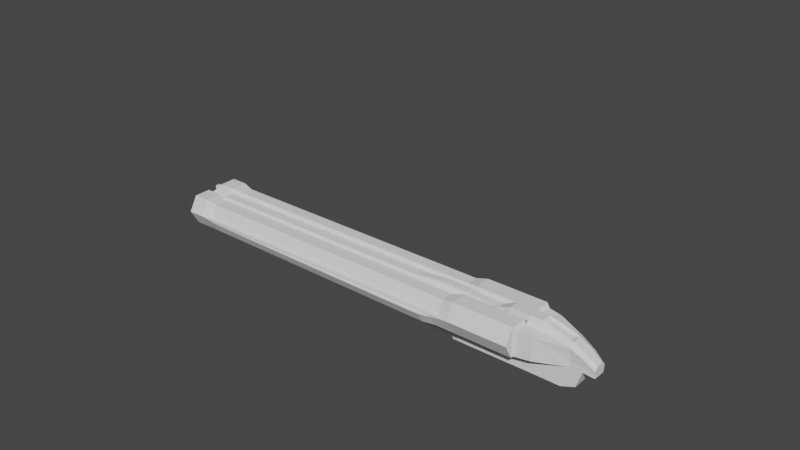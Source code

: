 # Source: DoubleBarrel.blend  (saved by Blender 2.92.15; exported with 4.5.12 LTS)
import bpy
from mathutils import Matrix  # noqa: F401  (used for matrix-valued properties, if any)

bpy.ops.wm.read_factory_settings(use_empty=True)
scene = bpy.context.scene
scene.name = 'Scene'

# ---- collections
col_super_shotgun = bpy.data.collections.new('Super Shotgun'); scene.collection.children.link(col_super_shotgun)
col_double_barrels = bpy.data.collections.new('Double Barrels'); scene.collection.children.link(col_double_barrels)

# ---- world
world_world = bpy.data.worlds.new('World'); scene.world = world_world
world_world.use_nodes = True; world_world.node_tree.nodes.clear()
_N = world_world.node_tree.nodes; _L = world_world.node_tree.links
n0 = _N.new('ShaderNodeOutputWorld'); n0.name = 'World Output'; n0.location = (300, 300)
n1 = _N.new('ShaderNodeBackground'); n1.name = 'Background'; n1.location = (10, 300)
n1.inputs[0].default_value = (0.05088, 0.05088, 0.05088, 1.0)
_L.new(n1.outputs[0], n0.inputs[0])
n0.is_active_output = True
world_world.color = (0.05088, 0.05088, 0.05088)
world_world.use_sun_shadow = False
world_world.sun_shadow_jitter_overblur = 0.0

# ---- meshes
me_cube_003 = bpy.data.meshes.new('Cube.003')
me_cube_003.from_pydata([(1.066, -1.0, 1.0), (1.066, 1.0, 1.0), (-0.8867, -0.7152, -0.8716), (-1.0, -0.5651, -1.0), (-1.276, -0.8694, 1.0), (-1.145, -1.0, 1.0), (-0.8867, 0.7152, -0.8716), (-1.0, 0.5651, -1.0), (-1.145, 1.0, 1.0), (-1.276, 0.8694, 1.0), (1.066, -0.7152, -0.8716), (1.066, -0.5651, -1.0), (1.066, 0.5651, -1.0), (1.066, 0.7152, -0.8716), (-3.548, -0.1888, 2.94), (2.112, -0.1888, 2.94), (-3.578, -1.123, 1.487), (2.142, -1.197, 1.649), (-3.578, -2.104, 1.487), (2.142, -2.03, 1.649), (-3.578, -2.65, 2.567), (2.142, -2.494, 2.567), (-3.578, -2.104, 3.646), (2.142, -2.03, 3.484), (-3.548, -0.618, 3.788), (2.112, -0.618, 3.788), (-3.578, 2.65, 2.567), (2.142, 2.494, 2.567), (-3.578, 2.104, 1.487), (2.142, 2.03, 1.649), (-3.578, 1.123, 1.487), (2.142, 1.197, 1.649), (-3.548, 0.1888, 2.94), (2.112, 0.1888, 2.94), (-3.548, 0.618, 3.788), (2.112, 0.618, 3.788), (-3.578, 2.104, 3.646), (2.142, 2.03, 3.484), (-3.578, -0.5772, 2.567), (2.142, -0.7327, 2.567), (2.142, -1.197, 3.484), (-3.578, -1.123, 3.646), (2.142, 0.7327, 2.567), (-3.578, 0.5772, 2.567), (-3.578, 1.123, 3.646), (2.142, 1.197, 3.484), (-3.548, -3.166e-07, 2.94), (2.112, -3.166e-07, 2.94), (2.112, -2.98e-07, 3.788), (-3.548, -2.831e-07, 3.788), (2.112, 0.09439, 2.94), (-3.548, 0.09439, 2.94), (2.112, 0.309, 3.788), (-3.548, 0.309, 3.788), (2.112, -0.09439, 2.94), (2.112, -0.309, 3.788), (-3.548, -0.309, 3.788), (-3.548, -0.09439, 2.94), (-3.524, -3.576e-07, 2.567), (-3.524, -0.8068, 0.9722), (-3.524, -2.42, 0.9722), (-3.524, -3.227, 2.567), (-3.524, -2.42, 4.161), (-3.524, -0.8068, 4.161), (-3.524, 3.227, 2.567), (-3.524, 2.42, 0.9722), (-3.524, 0.8068, 0.9722), (-3.524, -3.576e-07, 2.567), (-3.524, 0.8068, 4.161), (-3.524, 2.42, 4.161), (-3.494, -0.1888, 2.94), (-3.494, -0.618, 3.788), (-3.494, 0.1888, 2.94), (-3.494, 0.618, 3.788), (-3.494, -3.166e-07, 2.94), (-3.45, -2.771e-07, 4.589), (-3.481, -0.2138, 4.589), (-3.494, 0.09439, 2.94), (-3.494, -0.09439, 2.94), (-3.518, -0.2138, 4.589), (-3.479, -3.576e-07, 2.567), (-3.479, 3.227, 2.567), (-3.45, -0.1888, 2.94), (-3.45, -3.166e-07, 2.94), (-3.518, 0.2138, 4.589), (-3.45, -0.09439, 2.94), (-3.479, -0.8068, 0.9722), (-3.479, -2.42, 0.9722), (-3.479, -3.227, 2.567), (-3.479, -2.42, 4.161), (-3.479, -0.8068, 4.161), (-3.479, 2.42, 0.9722), (-3.479, 0.8068, 0.9722), (-3.479, -3.576e-07, 2.567), (-3.479, 0.8068, 4.161), (-3.479, 2.42, 4.161), (-3.45, -0.618, 3.788), (-3.45, 0.1888, 2.94), (-3.45, 0.618, 3.788), (-3.518, -2.769e-07, 4.589), (-3.45, 0.09439, 2.94), (-3.481, -2.77e-07, 4.589), (-3.334, -3.576e-07, 2.567), (-3.162, 2.893, 2.589), (-3.306, -0.1888, 2.94), (-3.306, -3.166e-07, 2.94), (-3.306, 0.309, 3.788), (-3.306, -0.09439, 2.94), (-3.334, -0.8068, 0.9722), (-3.088, -2.616, 1.148), (-3.162, -2.893, 2.589), (-3.162, -2.243, 3.873), (-3.162, -0.978, 3.873), (-3.088, 2.616, 1.148), (-3.334, 0.8068, 0.9722), (-3.334, -3.576e-07, 2.567), (-3.162, 0.978, 3.873), (-3.162, 2.243, 3.873), (-3.306, -0.618, 3.788), (-3.306, 0.1888, 2.94), (-3.306, 0.618, 3.788), (-3.306, -2.838e-07, 3.788), (-3.306, 0.09439, 2.94), (-3.306, -0.309, 3.788), (-3.481, -0.4276, 4.093), (-3.518, -0.4276, 4.093), (-3.481, 0.4276, 4.093), (-3.518, 0.4276, 4.093), (-3.518, -2.769e-07, 4.093), (-3.518, 0.2138, 4.093), (-3.518, -0.2138, 4.093), (-3.481, -0.2138, 4.093), (-3.45, -0.4276, 4.093), (-3.45, 0.4276, 4.093), (-3.481, 0.2138, 4.093), (-3.45, -0.2138, 4.093), (-3.45, 0.2138, 4.093), (-3.35, -0.4276, 4.093), (-3.35, 0.4276, 4.093), (-3.35, -2.774e-07, 4.093), (-3.35, -0.2138, 4.093), (-3.35, 0.2138, 4.093), (-3.481, 0.2138, 4.589), (-3.45, -0.2138, 4.589), (-3.45, 0.2138, 4.589), (-3.35, -2.774e-07, 4.115), (-3.35, -0.2138, 4.115), (-3.35, 0.2138, 4.115), (-3.578, -3.576e-07, 2.567), (-3.578, -0.8068, 0.9722), (2.142, -0.8068, 0.9722), (2.142, -3.576e-07, 2.567), (-3.578, -2.42, 0.9722), (2.142, -2.42, 0.9722), (-3.578, -3.227, 2.567), (2.142, -3.227, 2.567), (-3.578, -2.42, 4.161), (2.142, -2.42, 4.161), (-3.578, -0.8068, 4.161), (2.142, -0.8068, 4.161), (-3.578, 3.227, 2.567), (-3.578, 2.42, 0.9722), (2.142, 2.42, 0.9722), (2.142, 3.227, 2.567), (-3.578, 0.8068, 0.9722), (2.142, 0.8068, 0.9722), (-3.578, -3.576e-07, 2.567), (2.142, -3.576e-07, 2.567), (-3.578, 0.8068, 4.161), (2.142, 0.8068, 4.161), (-3.578, 2.42, 4.161), (2.142, 2.42, 4.161), (-3.047, -0.5772, 2.567), (-3.047, -1.123, 1.487), (1.61, -1.197, 1.649), (1.61, -0.7327, 2.567), (-3.047, -2.104, 1.487), (1.61, -2.03, 1.649), (-3.047, -2.65, 2.567), (1.61, -2.494, 2.567), (-3.047, -2.104, 3.646), (1.61, -2.03, 3.484), (-3.047, -1.123, 3.646), (1.61, -1.197, 3.484), (-3.047, 2.65, 2.567), (-3.047, 2.104, 1.487), (1.61, 2.03, 1.649), (1.61, 2.494, 2.567), (-3.047, 1.123, 1.487), (1.61, 1.197, 1.649), (-3.047, 0.5772, 2.567), (1.61, 0.7327, 2.567), (-3.047, 1.123, 3.646), (1.61, 1.197, 3.484), (-3.047, 2.104, 3.646), (1.61, 2.03, 3.484), (0.3812, -3.576e-07, 2.567), (0.3812, 2.893, 2.589), (0.3695, -0.1888, 2.94), (0.3695, -3.166e-07, 2.94), (0.3695, 0.309, 3.788), (0.3695, -0.09439, 2.94), (0.3812, -0.8068, 0.9722), (0.3812, -2.616, 1.148), (0.3812, -2.893, 2.589), (0.3812, -2.243, 3.873), (0.3812, -0.978, 3.873), (0.3812, 2.616, 1.148), (0.3812, 0.8068, 0.9722), (0.3812, -3.576e-07, 2.567), (0.3812, 0.978, 3.873), (0.3812, 2.243, 3.873), (0.3695, -0.618, 3.788), (0.3695, 0.1888, 2.94), (0.3695, 0.618, 3.788), (0.3695, -2.935e-07, 3.788), (0.3695, 0.09439, 2.94), (0.3695, -0.309, 3.788), (1.661, -3.576e-07, 2.567), (1.661, 3.227, 2.567), (1.636, -0.1888, 2.94), (1.636, -3.166e-07, 2.94), (1.636, 0.309, 3.788), (1.636, -0.09439, 2.94), (1.661, -0.8068, 0.9722), (1.661, -2.42, 0.9722), (1.661, -3.227, 2.567), (1.661, -2.42, 4.161), (1.661, -0.8068, 4.161), (1.661, 2.42, 0.9722), (1.661, 0.8068, 0.9722), (1.661, -3.576e-07, 2.567), (1.661, 0.8068, 4.161), (1.661, 2.42, 4.161), (1.636, -0.618, 3.788), (1.636, 0.1888, 2.94), (1.636, 0.618, 3.788), (1.636, -2.968e-07, 3.788), (1.636, 0.09439, 2.94), (1.636, -0.309, 3.788), (1.235, -0.8068, 0.9722), (0.8079, -0.8068, 0.9722), (0.9894, -2.616, 1.148), (0.8079, -2.616, 1.148), (1.063, -2.893, 2.589), (0.8079, -2.893, 2.589), (1.063, -2.243, 3.873), (0.8079, -2.243, 3.873), (1.063, -0.978, 3.873), (0.8079, -0.978, 3.873), (0.9894, 2.616, 1.148), (0.8079, 2.616, 1.148), (1.235, 0.8068, 0.9722), (0.8079, 0.8068, 0.9722), (1.235, -3.576e-07, 2.567), (0.8079, -3.576e-07, 2.567), (1.063, 0.978, 3.873), (0.8079, 0.978, 3.873), (1.063, 2.243, 3.873), (0.8079, 2.243, 3.873), (1.214, -0.618, 3.788), (0.7917, -0.618, 3.788), (1.214, 0.1888, 2.94), (0.7917, 0.1888, 2.94), (1.214, 0.618, 3.788), (0.7917, 0.618, 3.788), (1.214, 0.09439, 2.94), (0.7917, 0.09439, 2.94), (1.214, -0.309, 3.788), (0.7917, -0.309, 3.788), (0.8079, -3.576e-07, 2.567), (1.235, -3.576e-07, 2.567), (0.8079, 2.893, 2.589), (1.063, 2.893, 2.589), (0.7917, -0.1888, 2.94), (1.214, -0.1888, 2.94), (0.7917, -3.166e-07, 2.94), (1.214, -3.166e-07, 2.94), (0.7917, 0.309, 3.788), (1.214, 0.309, 3.788), (0.7917, -0.09439, 2.94), (1.214, -0.09439, 2.94), (1.214, -2.957e-07, 4.201), (0.7917, -2.946e-07, 4.201), (1.214, -0.309, 4.201), (0.7917, -0.309, 4.201), (0.7917, 0.309, 4.201), (1.214, 0.309, 4.201), (0.3812, -3.201, 2.305), (-3.088, -3.201, 2.305), (0.3812, -0.8068, 4.161), (-3.334, -0.8068, 4.161), (0.3812, 0.8068, 4.161), (-3.334, 0.8068, 4.161), (-3.334, 2.42, 4.161), (-3.088, 3.201, 2.305), (-3.334, -2.42, 4.161), (0.3812, 3.201, 2.305), (0.8079, -3.201, 2.305), (0.8079, -0.8068, 4.161), (0.8079, 0.8068, 4.161), (0.9894, -3.201, 2.305), (1.235, -0.8068, 4.161), (1.235, 0.8068, 4.161), (0.8079, 3.201, 2.305), (0.9894, 3.201, 2.305), (1.235, -2.42, 4.161), (1.235, 2.42, 4.161), (0.3812, -2.42, 0.9722), (-3.334, -2.42, 0.9722), (0.3812, -3.227, 2.567), (-3.334, -3.227, 2.567), (0.3812, 2.42, 0.9722), (-3.334, 2.42, 0.9722), (-3.334, 3.227, 2.567), (0.3812, 3.227, 2.567), (0.8079, -2.42, 0.9722), (0.8079, -3.227, 2.567), (0.8079, 2.42, 0.9722), (1.235, -2.42, 0.9722), (1.235, -3.227, 2.567), (1.235, 2.42, 0.9722), (0.8079, 3.227, 2.567), (1.235, 3.227, 2.567), (0.3812, 3.489, 2.305), (0.3812, 2.851, 1.148), (0.3812, -2.851, 1.148), (0.3812, -3.489, 2.305), (0.8079, -2.851, 1.148), (0.8079, -3.489, 2.305), (0.8079, 3.489, 2.305), (0.8079, 2.851, 1.148)], [], [(10, 0, 5, 2), (12, 13, 1, 0, 10, 11), (1, 8, 9, 4, 5, 0), (3, 4, 9, 7), (6, 8, 1, 13), (2, 5, 4, 3), (8, 6, 7, 9), (12, 7, 6, 13), (3, 11, 10, 2), (7, 12, 11, 3), (218, 151, 150, 224), (224, 150, 153, 225), (225, 153, 155, 226), (226, 155, 157, 227), (23, 21, 179, 181), (227, 157, 159, 228), (53, 51, 46, 49), (28, 30, 188, 185), (219, 163, 162, 229), (229, 162, 165, 230), (230, 165, 167, 231), (56, 24, 125, 130), (37, 45, 193, 195), (232, 169, 171, 233), (233, 171, 163, 219), (20, 22, 180, 178), (220, 15, 151, 218), (71, 24, 158, 63), (24, 14, 148, 158), (15, 25, 159, 151), (72, 32, 166, 67), (32, 34, 168, 166), (35, 33, 167, 169), (236, 35, 169, 232), (33, 35, 52, 50), (235, 33, 50, 238), (55, 54, 47, 48), (239, 55, 48, 237), (50, 52, 48, 47), (238, 50, 47, 221), (57, 56, 49, 46), (78, 57, 46, 74), (123, 121, 139, 140), (34, 32, 51, 53), (70, 14, 57, 78), (14, 24, 56, 57), (234, 25, 55, 239), (25, 15, 54, 55), (53, 49, 128, 129), (82, 70, 78, 85), (71, 96, 132, 124), (85, 78, 74, 83), (51, 77, 74, 46), (118, 123, 140, 137), (32, 72, 77, 51), (34, 73, 68, 168), (97, 72, 67, 93), (96, 71, 63, 90), (14, 70, 58, 148), (170, 69, 64, 160), (168, 68, 69, 170), (121, 106, 141, 139), (164, 66, 67, 166), (161, 65, 66, 164), (160, 64, 65, 161), (156, 62, 63, 158), (154, 61, 62, 156), (152, 60, 61, 154), (149, 59, 60, 152), (148, 58, 59, 149), (34, 53, 129, 127), (118, 96, 90, 291), (119, 97, 93, 115), (107, 85, 83, 105), (120, 98, 133, 138), (104, 82, 85, 107), (49, 56, 130, 128), (77, 100, 83, 74), (24, 71, 124, 125), (72, 97, 100, 77), (73, 98, 94, 68), (70, 82, 80, 58), (69, 95, 81, 64), (68, 94, 95, 69), (66, 92, 93, 67), (65, 91, 92, 66), (64, 81, 91, 65), (62, 89, 90, 63), (61, 88, 89, 62), (60, 87, 88, 61), (59, 86, 87, 60), (58, 80, 86, 59), (198, 104, 107, 201), (214, 120, 106, 200), (201, 107, 105, 199), (213, 119, 115, 209), (212, 118, 291, 290), (200, 106, 121, 215), (96, 118, 137, 132), (100, 122, 105, 83), (98, 73, 126, 133), (97, 119, 122, 100), (98, 120, 293, 94), (82, 104, 102, 80), (95, 294, 314, 81), (94, 293, 294, 95), (92, 114, 115, 93), (91, 313, 114, 92), (81, 314, 313, 91), (89, 296, 291, 90), (88, 311, 296, 89), (87, 309, 311, 88), (86, 108, 309, 87), (80, 102, 108, 86), (131, 135, 143, 76), (126, 127, 129, 134), (125, 124, 131, 130), (133, 126, 134, 136), (139, 141, 147, 145), (134, 129, 84, 142), (135, 140, 146, 143), (138, 133, 136, 141), (124, 132, 135, 131), (130, 131, 76, 79), (132, 137, 140, 135), (136, 134, 142, 144), (106, 120, 138, 141), (73, 34, 127, 126), (142, 84, 99, 101), (79, 76, 101, 99), (144, 142, 101, 75), (147, 144, 75, 145), (76, 143, 75, 101), (143, 146, 145, 75), (141, 136, 144, 147), (128, 130, 79, 99), (140, 139, 145, 146), (129, 128, 99, 84), (16, 38, 148, 149), (39, 17, 150, 151), (18, 16, 149, 152), (17, 19, 153, 150), (20, 18, 152, 154), (19, 21, 155, 153), (22, 20, 154, 156), (21, 23, 157, 155), (41, 22, 156, 158), (23, 40, 159, 157), (38, 41, 158, 148), (40, 39, 151, 159), (28, 26, 160, 161), (27, 29, 162, 163), (30, 28, 161, 164), (29, 31, 165, 162), (43, 30, 164, 166), (31, 42, 167, 165), (44, 43, 166, 168), (42, 45, 169, 167), (36, 44, 168, 170), (45, 37, 171, 169), (26, 36, 170, 160), (37, 27, 163, 171), (174, 175, 183, 181, 179, 177), (172, 173, 176, 178, 180, 182), (186, 187, 195, 193, 191, 189), (184, 185, 188, 190, 192, 194), (36, 26, 184, 194), (38, 16, 173, 172), (31, 29, 186, 189), (22, 41, 182, 180), (27, 37, 195, 187), (17, 39, 175, 174), (30, 43, 190, 188), (40, 23, 181, 183), (16, 18, 176, 173), (42, 31, 189, 191), (41, 38, 172, 182), (19, 17, 174, 177), (43, 44, 192, 190), (39, 40, 183, 175), (18, 20, 178, 176), (45, 42, 191, 193), (26, 28, 185, 184), (21, 19, 177, 179), (44, 36, 194, 192), (29, 27, 187, 186), (261, 212, 290, 299), (263, 213, 209, 255), (280, 201, 199, 276), (265, 214, 200, 278), (274, 198, 201, 280), (118, 212, 217, 123), (122, 216, 199, 105), (123, 217, 215, 121), (119, 213, 216, 122), (120, 214, 292, 293), (104, 198, 196, 102), (117, 211, 197, 103), (116, 210, 211, 117), (114, 208, 209, 115), (313, 312, 208, 114), (203, 243, 328, 326), (111, 205, 206, 112), (110, 204, 205, 111), (304, 305, 330), (108, 202, 308, 309), (102, 196, 202, 108), (15, 220, 223, 54), (35, 236, 222, 52), (54, 223, 221, 47), (33, 235, 231, 167), (25, 234, 228, 159), (52, 222, 237, 48), (260, 234, 239, 268), (266, 238, 221, 277), (262, 235, 238, 266), (264, 236, 232, 303), (275, 220, 218, 271), (307, 233, 219, 323), (303, 232, 233, 307), (252, 230, 231, 254), (321, 229, 230, 252), (323, 219, 229, 321), (306, 227, 228, 302), (320, 226, 227, 306), (319, 225, 226, 320), (240, 224, 225, 319), (271, 218, 224, 240), (286, 200, 215, 283), (284, 239, 237, 282), (268, 239, 284), (278, 200, 286), (222, 279, 287), (279, 278, 286, 287), (217, 269, 285), (269, 268, 284, 285), (217, 285, 283, 215), (285, 284, 282, 283), (222, 287, 282, 237), (287, 286, 283, 282), (196, 270, 241, 202), (270, 271, 240, 241), (202, 241, 316, 308), (241, 240, 319, 316), (295, 297, 324), (297, 304, 330, 324), (204, 245, 247, 205), (245, 244, 246, 247), (205, 247, 249, 206), (247, 246, 248, 249), (250, 251, 331), (312, 318, 253, 208), (318, 321, 252, 253), (208, 253, 255, 209), (253, 252, 254, 255), (210, 257, 259, 211), (257, 256, 258, 259), (211, 259, 272, 197), (259, 258, 273, 272), (198, 274, 270, 196), (274, 275, 271, 270), (214, 265, 300, 292), (265, 264, 303, 300), (213, 263, 267, 216), (263, 262, 266, 267), (216, 267, 276, 199), (267, 266, 277, 276), (212, 261, 269, 217), (261, 260, 268, 269), (220, 275, 281, 223), (275, 274, 280, 281), (236, 264, 279, 222), (264, 265, 278, 279), (223, 281, 277, 221), (281, 280, 276, 277), (235, 262, 254, 231), (262, 263, 255, 254), (234, 260, 302, 228), (260, 261, 299, 302), (204, 110, 311, 310), (112, 206, 290, 291), (210, 116, 293, 292), (117, 103, 314, 294), (116, 117, 294, 293), (111, 112, 291, 296), (110, 111, 296, 311), (103, 197, 315, 314), (245, 204, 310, 317), (206, 249, 299, 290), (257, 210, 292, 300), (244, 245, 317, 320), (249, 248, 302, 299), (256, 257, 300, 303), (197, 272, 322, 315), (272, 273, 323, 322), (246, 244, 320, 306), (248, 246, 306, 302), (258, 256, 303, 307), (273, 258, 307, 323), (203, 109, 309, 308), (289, 288, 310, 311), (113, 207, 312, 313), (295, 113, 313, 314), (109, 289, 311, 309), (297, 295, 314, 315), (243, 203, 308, 316), (288, 298, 317, 310), (207, 251, 318, 312), (242, 243, 316, 319), (298, 301, 320, 317), (251, 250, 321, 318), (304, 297, 315, 322), (305, 304, 322, 323), (301, 242, 319, 320), (250, 305, 323, 321), (295, 324, 325, 113), (109, 326, 327, 289), (326, 328, 329, 327), (328, 242, 301, 329), (324, 330, 331, 325), (330, 305, 250, 331), (298, 288, 327, 329), (109, 203, 326), (251, 207, 325, 331), (288, 289, 327), (243, 242, 328), (207, 113, 325), (301, 298, 329)])
_uv = me_cube_003.uv_layers.new(name='UVMap')
_uv.uv.foreach_set('vector', [0.391, 0.75, 0.625, 0.75, 0.625, 0.986, 0.391, 0.9846, 0.375, 0.5235, 0.391, 0.5, 0.625, 0.5, 0.625, 0.75, 0.391, 0.75, 0.375, 0.7265, 0.625, 0.5, 0.861, 0.5, 0.875, 0.5163, 0.875, 0.7337, 0.861, 0.75, 0.625, 0.75, 0.375, 0.02346, 0.625, 0.01632, 0.625, 0.2337, 0.375, 0.2265, 0.391, 0.2654, 0.625, 0.264, 0.625, 0.5, 0.391, 0.5, 0.3889, 0.0, 0.6228, 0.0, 0.625, 0.01632, 0.375, 0.02346, 0.625, 0.264, 0.391, 0.2654, 0.375, 0.2265, 0.625, 0.2337, 0.375, 0.5235, 0.125, 0.5235, 0.1387, 0.5, 0.375, 0.5, 0.125, 0.7265, 0.375, 0.7265, 0.375, 0.75, 0.1387, 0.75, 0.125, 0.5235, 0.375, 0.5235, 0.375, 0.7265, 0.125, 0.7265, 1.0, 0.9582, 1.0, 1.0, 0.8333, 1.0, 0.8333, 0.9582, 0.8333, 0.9582, 0.8333, 1.0, 0.6667, 1.0, 0.6667, 0.9582, 0.6667, 0.9582, 0.6667, 1.0, 0.5, 1.0, 0.5, 0.9582, 0.5, 0.9582, 0.5, 1.0, 0.3333, 1.0, 0.3333, 0.9582, 0.1093, 0.1771, 0.25, 0.09586, 0.25, 0.09586, 0.1093, 0.1771, 0.3333, 0.9582, 0.3333, 1.0, 0.1667, 1.0, 0.1667, 0.9582, 0.3723, 0.5412, 0.461, 0.5412, 0.461, 0.5412, 0.3723, 0.5412, 0.8907, 0.3229, 0.8907, 0.1771, 0.8907, 0.1771, 0.8907, 0.3229, 1.0, 0.9582, 1.0, 1.0, 0.8333, 1.0, 0.8333, 0.9582, 0.8333, 0.9582, 0.8333, 1.0, 0.6667, 1.0, 0.6667, 0.9582, 0.6667, 0.9582, 0.6667, 1.0, 0.5, 1.0, 0.5, 0.9582, 0.1277, 0.5412, 0.1277, 0.5412, 0.1277, 0.5412, 0.1277, 0.5412, 0.1093, 0.3229, 0.1093, 0.1771, 0.1093, 0.1771, 0.1093, 0.3229, 0.3333, 0.9582, 0.3333, 1.0, 0.1667, 1.0, 0.1667, 0.9582, 0.1667, 0.9582, 0.1667, 1.0, -8.941e-08, 1.0, -8.941e-08, 0.9582, 0.75, 0.09586, 0.6093, 0.1771, 0.6093, 0.1771, 0.75, 0.09586, 0.039, 0.9239, 0.039, 0.9588, -8.941e-08, 1.0, -8.941e-08, 0.9582, 0.1277, 0.5457, 0.1277, 0.5412, 0.1667, 0.5, 0.1667, 0.5054, 0.1277, 0.5412, 0.039, 0.5412, -8.941e-08, 0.5, 0.1667, 0.5, 0.039, 0.9588, 0.1277, 0.9588, 0.1667, 1.0, -8.941e-08, 1.0, 0.461, 0.5457, 0.461, 0.5412, 0.5, 0.5, 0.5, 0.5054, 0.461, 0.5412, 0.3723, 0.5412, 0.3333, 0.5, 0.5, 0.5, 0.3723, 0.9588, 0.461, 0.9588, 0.5, 1.0, 0.3333, 1.0, 0.3723, 0.9239, 0.3723, 0.9588, 0.3333, 1.0, 0.3333, 0.9582, 0.461, 0.9588, 0.3723, 0.9588, 0.3723, 0.9588, 0.461, 0.9588, 0.461, 0.9239, 0.461, 0.9588, 0.461, 0.9588, 0.461, 0.9239, 0.1277, 0.9588, 0.039, 0.9588, 0.039, 0.9588, 0.1277, 0.9588, 0.1277, 0.9239, 0.1277, 0.9588, 0.1277, 0.9588, 0.1277, 0.9239, 0.461, 0.9588, 0.3723, 0.9588, 0.3723, 0.9588, 0.461, 0.9588, 0.461, 0.9239, 0.461, 0.9588, 0.461, 0.9588, 0.461, 0.9239, 0.039, 0.5412, 0.1277, 0.5412, 0.1277, 0.5412, 0.039, 0.5412, 0.039, 0.5457, 0.039, 0.5412, 0.039, 0.5412, 0.039, 0.5457, 0.1277, 0.5614, 0.1277, 0.5614, 0.1277, 0.5614, 0.1277, 0.5614, 0.3723, 0.5412, 0.461, 0.5412, 0.461, 0.5412, 0.3723, 0.5412, 0.039, 0.5457, 0.039, 0.5412, 0.039, 0.5412, 0.039, 0.5457, 0.039, 0.5412, 0.1277, 0.5412, 0.1277, 0.5412, 0.039, 0.5412, 0.1277, 0.9239, 0.1277, 0.9588, 0.1277, 0.9588, 0.1277, 0.9239, 0.1277, 0.9588, 0.039, 0.9588, 0.039, 0.9588, 0.1277, 0.9588, 0.3723, 0.5412, 0.3723, 0.5412, 0.3723, 0.5412, 0.3723, 0.5412, 0.039, 0.5494, 0.039, 0.5457, 0.039, 0.5457, 0.039, 0.5494, 0.1277, 0.5457, 0.1277, 0.5494, 0.1277, 0.5494, 0.1277, 0.5457, 0.039, 0.5494, 0.039, 0.5457, 0.039, 0.5457, 0.039, 0.5494, 0.461, 0.5412, 0.461, 0.5457, 0.461, 0.5457, 0.461, 0.5412, 0.1277, 0.5614, 0.1277, 0.5614, 0.1277, 0.5614, 0.1277, 0.5614, 0.461, 0.5412, 0.461, 0.5457, 0.461, 0.5457, 0.461, 0.5412, 0.3723, 0.5412, 0.3723, 0.5457, 0.3333, 0.5054, 0.3333, 0.5, 0.461, 0.5494, 0.461, 0.5457, 0.5, 0.5054, 0.5, 0.5098, 0.1277, 0.5494, 0.1277, 0.5457, 0.1667, 0.5054, 0.1667, 0.5098, 0.039, 0.5412, 0.039, 0.5457, -8.941e-08, 0.5054, -8.941e-08, 0.5, 0.1667, 0.5, 0.1667, 0.5054, -8.941e-08, 0.5054, -8.941e-08, 0.5, 0.3333, 0.5, 0.3333, 0.5054, 0.1667, 0.5054, 0.1667, 0.5, 0.3723, 0.5614, 0.3723, 0.5614, 0.3723, 0.5614, 0.3723, 0.5614, 0.6667, 0.5, 0.6667, 0.5054, 0.5, 0.5054, 0.5, 0.5, 0.8333, 0.5, 0.8333, 0.5054, 0.6667, 0.5054, 0.6667, 0.5, 1.0, 0.5, 1.0, 0.5054, 0.8333, 0.5054, 0.8333, 0.5, 0.3333, 0.5, 0.3333, 0.5054, 0.1667, 0.5054, 0.1667, 0.5, 0.5, 0.5, 0.5, 0.5054, 0.3333, 0.5054, 0.3333, 0.5, 0.6667, 0.5, 0.6667, 0.5054, 0.5, 0.5054, 0.5, 0.5, 0.8333, 0.5, 0.8333, 0.5054, 0.6667, 0.5054, 0.6667, 0.5, 1.0, 0.5, 1.0, 0.5054, 0.8333, 0.5054, 0.8333, 0.5, 0.3723, 0.5412, 0.3723, 0.5412, 0.3723, 0.5412, 0.3723, 0.5412, 0.1277, 0.5614, 0.1277, 0.5494, 0.1667, 0.5098, 0.1667, 0.5242, 0.461, 0.5614, 0.461, 0.5494, 0.5, 0.5098, 0.5, 0.5242, 0.039, 0.5614, 0.039, 0.5494, 0.039, 0.5494, 0.039, 0.5614, 0.3723, 0.5614, 0.3723, 0.5494, 0.3723, 0.5494, 0.3723, 0.5614, 0.039, 0.5614, 0.039, 0.5494, 0.039, 0.5494, 0.039, 0.5614, 0.1277, 0.5412, 0.1277, 0.5412, 0.1277, 0.5412, 0.1277, 0.5412, 0.461, 0.5457, 0.461, 0.5494, 0.461, 0.5494, 0.461, 0.5457, 0.1277, 0.5412, 0.1277, 0.5457, 0.1277, 0.5457, 0.1277, 0.5412, 0.461, 0.5457, 0.461, 0.5494, 0.461, 0.5494, 0.461, 0.5457, 0.3723, 0.5457, 0.3723, 0.5494, 0.3333, 0.5098, 0.3333, 0.5054, 0.039, 0.5457, 0.039, 0.5494, -8.941e-08, 0.5098, -8.941e-08, 0.5054, 0.1667, 0.5054, 0.1667, 0.5098, -8.941e-08, 0.5098, -8.941e-08, 0.5054, 0.3333, 0.5054, 0.3333, 0.5098, 0.1667, 0.5098, 0.1667, 0.5054, 0.6667, 0.5054, 0.6667, 0.5098, 0.5, 0.5098, 0.5, 0.5054, 0.8333, 0.5054, 0.8333, 0.5098, 0.6667, 0.5098, 0.6667, 0.5054, 1.0, 0.5054, 1.0, 0.5098, 0.8333, 0.5098, 0.8333, 0.5054, 0.3333, 0.5054, 0.3333, 0.5098, 0.1667, 0.5098, 0.1667, 0.5054, 0.5, 0.5054, 0.5, 0.5098, 0.3333, 0.5098, 0.3333, 0.5054, 0.6667, 0.5054, 0.6667, 0.5098, 0.5, 0.5098, 0.5, 0.5054, 0.8333, 0.5054, 0.8333, 0.5098, 0.6667, 0.5098, 0.6667, 0.5054, 1.0, 0.5054, 1.0, 0.5098, 0.8333, 0.5098, 0.8333, 0.5054, 0.039, 0.831, 0.039, 0.5614, 0.039, 0.5614, 0.039, 0.831, 0.3723, 0.831, 0.3723, 0.5614, 0.3723, 0.5614, 0.3723, 0.831, 0.039, 0.831, 0.039, 0.5614, 0.039, 0.5614, 0.039, 0.831, 0.461, 0.831, 0.461, 0.5614, 0.5, 0.5242, 0.5, 0.847, 0.1277, 0.831, 0.1277, 0.5614, 0.1667, 0.5242, 0.1667, 0.847, 0.3723, 0.831, 0.3723, 0.5614, 0.3723, 0.5614, 0.3723, 0.831, 0.1277, 0.5494, 0.1277, 0.5614, 0.1277, 0.5614, 0.1277, 0.5494, 0.461, 0.5494, 0.461, 0.5614, 0.461, 0.5614, 0.461, 0.5494, 0.3723, 0.5494, 0.3723, 0.5457, 0.3723, 0.5457, 0.3723, 0.5494, 0.461, 0.5494, 0.461, 0.5614, 0.461, 0.5614, 0.461, 0.5494, 0.3723, 0.5494, 0.3723, 0.5614, 0.3333, 0.5242, 0.3333, 0.5098, 0.039, 0.5494, 0.039, 0.5614, -8.941e-08, 0.5242, -8.941e-08, 0.5098, 0.1667, 0.5098, 0.1667, 0.5242, -8.941e-08, 0.5242, -8.941e-08, 0.5098, 0.3333, 0.5098, 0.3333, 0.5242, 0.1667, 0.5242, 0.1667, 0.5098, 0.6667, 0.5098, 0.6667, 0.5242, 0.5, 0.5242, 0.5, 0.5098, 0.8333, 0.5098, 0.8333, 0.5242, 0.6667, 0.5242, 0.6667, 0.5098, 1.0, 0.5098, 1.0, 0.5242, 0.8333, 0.5242, 0.8333, 0.5098, 0.3333, 0.5098, 0.3333, 0.5242, 0.1667, 0.5242, 0.1667, 0.5098, 0.5, 0.5098, 0.5, 0.5242, 0.3333, 0.5242, 0.3333, 0.5098, 0.6667, 0.5098, 0.6667, 0.5242, 0.5, 0.5242, 0.5, 0.5098, 0.8333, 0.5098, 0.8333, 0.5242, 0.6667, 0.5242, 0.6667, 0.5098, 1.0, 0.5098, 1.0, 0.5242, 0.8333, 0.5242, 0.8333, 0.5098, 0.1277, 0.5457, 0.1277, 0.5494, 0.1277, 0.5494, 0.1277, 0.5457, 0.3723, 0.5457, 0.3723, 0.5412, 0.3723, 0.5412, 0.3723, 0.5457, 0.1277, 0.5412, 0.1277, 0.5457, 0.1277, 0.5457, 0.1277, 0.5412, 0.3723, 0.5494, 0.3723, 0.5457, 0.3723, 0.5457, 0.3723, 0.5494, 0.3723, 0.5614, 0.3723, 0.5614, 0.3723, 0.5614, 0.3723, 0.5614, 0.3723, 0.5457, 0.3723, 0.5412, 0.3723, 0.5412, 0.3723, 0.5457, 0.1277, 0.5494, 0.1277, 0.5614, 0.1277, 0.5614, 0.1277, 0.5494, 0.3723, 0.5614, 0.3723, 0.5494, 0.3723, 0.5494, 0.3723, 0.5614, 0.1277, 0.5457, 0.1277, 0.5494, 0.1277, 0.5494, 0.1277, 0.5457, 0.1277, 0.5412, 0.1277, 0.5457, 0.1277, 0.5457, 0.1277, 0.5412, 0.1277, 0.5494, 0.1277, 0.5614, 0.1277, 0.5614, 0.1277, 0.5494, 0.3723, 0.5494, 0.3723, 0.5457, 0.3723, 0.5457, 0.3723, 0.5494, 0.3723, 0.5614, 0.3723, 0.5614, 0.3723, 0.5614, 0.3723, 0.5614, 0.3723, 0.5457, 0.3723, 0.5412, 0.3723, 0.5412, 0.3723, 0.5457, 0.3723, 0.5457, 0.3723, 0.5412, 0.3723, 0.5412, 0.3723, 0.5457, 0.1277, 0.5412, 0.1277, 0.5457, 0.1277, 0.5457, 0.1277, 0.5412, 0.3723, 0.5494, 0.3723, 0.5457, 0.3723, 0.5457, 0.3723, 0.5494, 0.3723, 0.5614, 0.3723, 0.5494, 0.3723, 0.5494, 0.3723, 0.5614, 0.1277, 0.5457, 0.1277, 0.5494, 0.1277, 0.5494, 0.1277, 0.5457, 0.1277, 0.5494, 0.1277, 0.5614, 0.1277, 0.5614, 0.1277, 0.5494, 0.3723, 0.5614, 0.3723, 0.5494, 0.3723, 0.5494, 0.3723, 0.5614, 0.1277, 0.5412, 0.1277, 0.5412, 0.1277, 0.5412, 0.1277, 0.5412, 0.1277, 0.5614, 0.1277, 0.5614, 0.1277, 0.5614, 0.1277, 0.5614, 0.3723, 0.5412, 0.3723, 0.5412, 0.3723, 0.5412, 0.3723, 0.5412, 0.8907, 0.3229, 0.75, 0.4041, 0.75, 0.49, 0.9578, 0.37, 0.25, 0.4041, 0.3907, 0.3229, 0.4578, 0.37, 0.25, 0.49, 0.8907, 0.1771, 0.8907, 0.3229, 0.9578, 0.37, 0.9578, 0.13, 0.3907, 0.3229, 0.3907, 0.1771, 0.4578, 0.13, 0.4578, 0.37, 0.75, 0.09586, 0.8907, 0.1771, 0.9578, 0.13, 0.75, 0.01, 0.3907, 0.1771, 0.25, 0.09586, 0.25, 0.01, 0.4578, 0.13, 0.6093, 0.1771, 0.75, 0.09586, 0.75, 0.01, 0.5422, 0.13, 0.25, 0.09586, 0.1093, 0.1771, 0.04215, 0.13, 0.25, 0.01, 0.6093, 0.3229, 0.6093, 0.1771, 0.5422, 0.13, 0.5422, 0.37, 0.1093, 0.1771, 0.1093, 0.3229, 0.04215, 0.37, 0.04215, 0.13, 0.75, 0.4041, 0.6093, 0.3229, 0.5422, 0.37, 0.75, 0.49, 0.1093, 0.3229, 0.25, 0.4041, 0.25, 0.49, 0.04215, 0.37, 0.8907, 0.3229, 0.75, 0.4041, 0.75, 0.49, 0.9578, 0.37, 0.25, 0.4041, 0.3907, 0.3229, 0.4578, 0.37, 0.25, 0.49, 0.8907, 0.1771, 0.8907, 0.3229, 0.9578, 0.37, 0.9578, 0.13, 0.3907, 0.3229, 0.3907, 0.1771, 0.4578, 0.13, 0.4578, 0.37, 0.75, 0.09586, 0.8907, 0.1771, 0.9578, 0.13, 0.75, 0.01, 0.3907, 0.1771, 0.25, 0.09586, 0.25, 0.01, 0.4578, 0.13, 0.6093, 0.1771, 0.75, 0.09586, 0.75, 0.01, 0.5422, 0.13, 0.25, 0.09586, 0.1093, 0.1771, 0.04215, 0.13, 0.25, 0.01, 0.6093, 0.3229, 0.6093, 0.1771, 0.5422, 0.13, 0.5422, 0.37, 0.1093, 0.1771, 0.1093, 0.3229, 0.04215, 0.37, 0.04215, 0.13, 0.75, 0.4041, 0.6093, 0.3229, 0.5422, 0.37, 0.75, 0.49, 0.1093, 0.3229, 0.25, 0.4041, 0.25, 0.49, 0.04215, 0.37, 0.3907, 0.3229, 0.25, 0.4041, 0.1093, 0.3229, 0.1093, 0.1771, 0.25, 0.09586, 0.3907, 0.1771, 0.75, 0.4041, 0.8907, 0.3229, 0.8907, 0.1771, 0.75, 0.09586, 0.6093, 0.1771, 0.6093, 0.3229, 0.3907, 0.3229, 0.25, 0.4041, 0.1093, 0.3229, 0.1093, 0.1771, 0.25, 0.09586, 0.3907, 0.1771, 0.75, 0.4041, 0.8907, 0.3229, 0.8907, 0.1771, 0.75, 0.09586, 0.6093, 0.1771, 0.6093, 0.3229, 0.6093, 0.3229, 0.75, 0.4041, 0.75, 0.4041, 0.6093, 0.3229, 0.75, 0.4041, 0.8907, 0.3229, 0.8907, 0.3229, 0.75, 0.4041, 0.3907, 0.1771, 0.3907, 0.3229, 0.3907, 0.3229, 0.3907, 0.1771, 0.6093, 0.1771, 0.6093, 0.3229, 0.6093, 0.3229, 0.6093, 0.1771, 0.25, 0.4041, 0.1093, 0.3229, 0.1093, 0.3229, 0.25, 0.4041, 0.3907, 0.3229, 0.25, 0.4041, 0.25, 0.4041, 0.3907, 0.3229, 0.8907, 0.1771, 0.75, 0.09586, 0.75, 0.09586, 0.8907, 0.1771, 0.1093, 0.3229, 0.1093, 0.1771, 0.1093, 0.1771, 0.1093, 0.3229, 0.8907, 0.3229, 0.8907, 0.1771, 0.8907, 0.1771, 0.8907, 0.3229, 0.25, 0.09586, 0.3907, 0.1771, 0.3907, 0.1771, 0.25, 0.09586, 0.6093, 0.3229, 0.75, 0.4041, 0.75, 0.4041, 0.6093, 0.3229, 0.3907, 0.1771, 0.3907, 0.3229, 0.3907, 0.3229, 0.3907, 0.1771, 0.75, 0.09586, 0.6093, 0.1771, 0.6093, 0.1771, 0.75, 0.09586, 0.25, 0.4041, 0.1093, 0.3229, 0.1093, 0.3229, 0.25, 0.4041, 0.8907, 0.1771, 0.75, 0.09586, 0.75, 0.09586, 0.8907, 0.1771, 0.1093, 0.1771, 0.25, 0.09586, 0.25, 0.09586, 0.1093, 0.1771, 0.75, 0.4041, 0.8907, 0.3229, 0.8907, 0.3229, 0.75, 0.4041, 0.25, 0.09586, 0.3907, 0.1771, 0.3907, 0.1771, 0.25, 0.09586, 0.6093, 0.1771, 0.6093, 0.3229, 0.6093, 0.3229, 0.6093, 0.1771, 0.3907, 0.3229, 0.25, 0.4041, 0.25, 0.4041, 0.3907, 0.3229, 0.1277, 0.8619, 0.1277, 0.831, 0.1667, 0.847, 0.1667, 0.884, 0.461, 0.8619, 0.461, 0.831, 0.5, 0.847, 0.5, 0.884, 0.039, 0.8619, 0.039, 0.831, 0.039, 0.831, 0.039, 0.8619, 0.3723, 0.8619, 0.3723, 0.831, 0.3723, 0.831, 0.3723, 0.8619, 0.039, 0.8619, 0.039, 0.831, 0.039, 0.831, 0.039, 0.8619, 0.1277, 0.5614, 0.1277, 0.831, 0.1277, 0.831, 0.1277, 0.5614, 0.461, 0.5614, 0.461, 0.831, 0.461, 0.831, 0.461, 0.5614, 0.1277, 0.5614, 0.1277, 0.831, 0.1277, 0.831, 0.1277, 0.5614, 0.461, 0.5614, 0.461, 0.831, 0.461, 0.831, 0.461, 0.5614, 0.3723, 0.5614, 0.3723, 0.831, 0.3333, 0.847, 0.3333, 0.5242, 0.039, 0.5614, 0.039, 0.831, -8.941e-08, 0.847, -8.941e-08, 0.5242, 0.1667, 0.539, 0.1667, 0.847, 0.01598, 0.847, 0.01598, 0.539, 0.3156, 0.539, 0.3156, 0.847, 0.1667, 0.847, 0.1667, 0.539, 0.6667, 0.5242, 0.6667, 0.847, 0.5, 0.847, 0.5, 0.5242, 0.8333, 0.5242, 0.8333, 0.847, 0.6667, 0.847, 0.6667, 0.5242, 0.6438, 0.847, 0.6438, 0.884, 0.6438, 0.884, 0.6438, 0.847, 0.3333, 0.539, 0.3333, 0.847, 0.1844, 0.847, 0.1844, 0.539, 0.484, 0.539, 0.484, 0.847, 0.3333, 0.847, 0.3333, 0.539, 0.9771, 0.884, 0.9771, 0.8998, 0.9771, 0.884, 0.8333, 0.5242, 0.8333, 0.847, 0.6667, 0.847, 0.6667, 0.5242, 1.0, 0.5242, 1.0, 0.847, 0.8333, 0.847, 0.8333, 0.5242, 0.039, 0.9588, 0.039, 0.9239, 0.039, 0.9239, 0.039, 0.9588, 0.3723, 0.9588, 0.3723, 0.9239, 0.3723, 0.9239, 0.3723, 0.9588, 0.039, 0.9588, 0.039, 0.9239, 0.039, 0.9239, 0.039, 0.9588, 0.461, 0.9588, 0.461, 0.9239, 0.5, 0.9582, 0.5, 1.0, 0.1277, 0.9588, 0.1277, 0.9239, 0.1667, 0.9582, 0.1667, 1.0, 0.3723, 0.9588, 0.3723, 0.9239, 0.3723, 0.9239, 0.3723, 0.9588, 0.1277, 0.8929, 0.1277, 0.9239, 0.1277, 0.9239, 0.1277, 0.8929, 0.461, 0.8929, 0.461, 0.9239, 0.461, 0.9239, 0.461, 0.8929, 0.461, 0.8929, 0.461, 0.9239, 0.461, 0.9239, 0.461, 0.8929, 0.3723, 0.8929, 0.3723, 0.9239, 0.3333, 0.9582, 0.3333, 0.9211, 0.039, 0.8929, 0.039, 0.9239, -8.941e-08, 0.9582, -8.941e-08, 0.9211, 0.1667, 0.9211, 0.1667, 0.9582, -8.941e-08, 0.9582, -8.941e-08, 0.9211, 0.3333, 0.9211, 0.3333, 0.9582, 0.1667, 0.9582, 0.1667, 0.9211, 0.6667, 0.9211, 0.6667, 0.9582, 0.5, 0.9582, 0.5, 0.9211, 0.8333, 0.9211, 0.8333, 0.9582, 0.6667, 0.9582, 0.6667, 0.9211, 1.0, 0.9211, 1.0, 0.9582, 0.8333, 0.9582, 0.8333, 0.9211, 0.3333, 0.9211, 0.3333, 0.9582, 0.1667, 0.9582, 0.1667, 0.9211, 0.5, 0.9211, 0.5, 0.9582, 0.3333, 0.9582, 0.3333, 0.9211, 0.6667, 0.9211, 0.6667, 0.9582, 0.5, 0.9582, 0.5, 0.9211, 0.8333, 0.9211, 0.8333, 0.9582, 0.6667, 0.9582, 0.6667, 0.9211, 1.0, 0.9211, 1.0, 0.9582, 0.8333, 0.9582, 0.8333, 0.9211, 0.3723, 0.8619, 0.3723, 0.831, 0.3723, 0.831, 0.3723, 0.8619, 0.1277, 0.8929, 0.1277, 0.9239, 0.1277, 0.9239, 0.1277, 0.8929, 0.1277, 0.8929, 0.1277, 0.9239, 0.1277, 0.8929, 0.3723, 0.8619, 0.3723, 0.831, 0.3723, 0.8619, 0.3723, 0.9239, 0.3723, 0.8929, 0.3723, 0.8929, 0.3723, 0.8929, 0.3723, 0.8619, 0.3723, 0.8619, 0.3723, 0.8929, 0.1277, 0.831, 0.1277, 0.8619, 0.1277, 0.8619, 0.1277, 0.8619, 0.1277, 0.8929, 0.1277, 0.8929, 0.1277, 0.8619, 0.1277, 0.831, 0.1277, 0.8619, 0.1277, 0.8619, 0.1277, 0.831, 0.1277, 0.8619, 0.1277, 0.8929, 0.1277, 0.8929, 0.1277, 0.8619, 0.3723, 0.9239, 0.3723, 0.8929, 0.3723, 0.8929, 0.3723, 0.9239, 0.3723, 0.8929, 0.3723, 0.8619, 0.3723, 0.8619, 0.3723, 0.8929, 1.0, 0.847, 1.0, 0.884, 0.8333, 0.884, 0.8333, 0.847, 1.0, 0.884, 1.0, 0.9211, 0.8333, 0.9211, 0.8333, 0.884, 0.8333, 0.847, 0.8333, 0.884, 0.6667, 0.884, 0.6667, 0.847, 0.8333, 0.884, 0.8333, 0.9211, 0.6667, 0.9211, 0.6667, 0.884, 0.9771, 0.5454, 0.9771, 0.847, 0.9771, 0.847, 0.9771, 0.847, 0.9771, 0.884, 0.9771, 0.884, 0.9771, 0.847, 0.484, 0.847, 0.484, 0.884, 0.3333, 0.884, 0.3333, 0.847, 0.484, 0.884, 0.484, 0.9062, 0.3333, 0.9062, 0.3333, 0.884, 0.3333, 0.847, 0.3333, 0.884, 0.1844, 0.884, 0.1844, 0.847, 0.3333, 0.884, 0.3333, 0.9062, 0.1844, 0.9062, 0.1844, 0.884, 0.8562, 0.8998, 0.8562, 0.884, 0.8562, 0.884, 0.8333, 0.847, 0.8333, 0.884, 0.6667, 0.884, 0.6667, 0.847, 0.8333, 0.884, 0.8333, 0.9211, 0.6667, 0.9211, 0.6667, 0.884, 0.6667, 0.847, 0.6667, 0.884, 0.5, 0.884, 0.5, 0.847, 0.6667, 0.884, 0.6667, 0.9211, 0.5, 0.9211, 0.5, 0.884, 0.3156, 0.847, 0.3156, 0.884, 0.1667, 0.884, 0.1667, 0.847, 0.3156, 0.884, 0.3156, 0.9062, 0.1667, 0.9062, 0.1667, 0.884, 0.1667, 0.847, 0.1667, 0.884, 0.01598, 0.884, 0.01598, 0.847, 0.1667, 0.884, 0.1667, 0.9062, 0.01598, 0.9062, 0.01598, 0.884, 0.039, 0.831, 0.039, 0.8619, -8.941e-08, 0.884, -8.941e-08, 0.847, 0.039, 0.8619, 0.039, 0.8929, -8.941e-08, 0.9211, -8.941e-08, 0.884, 0.3723, 0.831, 0.3723, 0.8619, 0.3333, 0.884, 0.3333, 0.847, 0.3723, 0.8619, 0.3723, 0.8929, 0.3333, 0.9211, 0.3333, 0.884, 0.461, 0.831, 0.461, 0.8619, 0.461, 0.8619, 0.461, 0.831, 0.461, 0.8619, 0.461, 0.8929, 0.461, 0.8929, 0.461, 0.8619, 0.461, 0.831, 0.461, 0.8619, 0.461, 0.8619, 0.461, 0.831, 0.461, 0.8619, 0.461, 0.8929, 0.461, 0.8929, 0.461, 0.8619, 0.1277, 0.831, 0.1277, 0.8619, 0.1277, 0.8619, 0.1277, 0.831, 0.1277, 0.8619, 0.1277, 0.8929, 0.1277, 0.8929, 0.1277, 0.8619, 0.039, 0.9239, 0.039, 0.8929, 0.039, 0.8929, 0.039, 0.9239, 0.039, 0.8929, 0.039, 0.8619, 0.039, 0.8619, 0.039, 0.8929, 0.3723, 0.9239, 0.3723, 0.8929, 0.3723, 0.8929, 0.3723, 0.9239, 0.3723, 0.8929, 0.3723, 0.8619, 0.3723, 0.8619, 0.3723, 0.8929, 0.039, 0.9239, 0.039, 0.8929, 0.039, 0.8929, 0.039, 0.9239, 0.039, 0.8929, 0.039, 0.8619, 0.039, 0.8619, 0.039, 0.8929, 0.461, 0.9239, 0.461, 0.8929, 0.5, 0.9211, 0.5, 0.9582, 0.461, 0.8929, 0.461, 0.8619, 0.5, 0.884, 0.5, 0.9211, 0.1277, 0.9239, 0.1277, 0.8929, 0.1667, 0.9211, 0.1667, 0.9582, 0.1277, 0.8929, 0.1277, 0.8619, 0.1667, 0.884, 0.1667, 0.9211, 0.484, 0.847, 0.484, 0.539, 0.5, 0.5242, 0.5, 0.847, 0.1844, 0.539, 0.1844, 0.847, 0.1667, 0.847, 0.1667, 0.5242, 0.3156, 0.847, 0.3156, 0.539, 0.3333, 0.5242, 0.3333, 0.847, 0.1667, 0.539, 0.01598, 0.539, -8.941e-08, 0.5242, 0.1667, 0.5242, 0.3156, 0.539, 0.1667, 0.539, 0.1667, 0.5242, 0.3333, 0.5242, 0.3333, 0.539, 0.1844, 0.539, 0.1667, 0.5242, 0.3333, 0.5242, 0.484, 0.539, 0.3333, 0.539, 0.3333, 0.5242, 0.5, 0.5242, 0.01598, 0.539, 0.01598, 0.847, -8.941e-08, 0.847, -8.941e-08, 0.5242, 0.484, 0.884, 0.484, 0.847, 0.5, 0.847, 0.5, 0.884, 0.1844, 0.847, 0.1844, 0.884, 0.1667, 0.884, 0.1667, 0.847, 0.3156, 0.884, 0.3156, 0.847, 0.3333, 0.847, 0.3333, 0.884, 0.484, 0.9062, 0.484, 0.884, 0.5, 0.884, 0.5, 0.9211, 0.1844, 0.884, 0.1844, 0.9062, 0.1667, 0.9211, 0.1667, 0.884, 0.3156, 0.9062, 0.3156, 0.884, 0.3333, 0.884, 0.3333, 0.9211, 0.01598, 0.847, 0.01598, 0.884, -8.941e-08, 0.884, -8.941e-08, 0.847, 0.01598, 0.884, 0.01598, 0.9062, -8.941e-08, 0.9211, -8.941e-08, 0.884, 0.3333, 0.9062, 0.484, 0.9062, 0.5, 0.9211, 0.3333, 0.9211, 0.1844, 0.9062, 0.3333, 0.9062, 0.3333, 0.9211, 0.1667, 0.9211, 0.1667, 0.9062, 0.3156, 0.9062, 0.3333, 0.9211, 0.1667, 0.9211, 0.01598, 0.9062, 0.1667, 0.9062, 0.1667, 0.9211, -8.941e-08, 0.9211, 0.6438, 0.847, 0.6438, 0.5454, 0.6667, 0.5242, 0.6667, 0.847, 0.5229, 0.5454, 0.5229, 0.847, 0.5, 0.847, 0.5, 0.5242, 0.8562, 0.5454, 0.8562, 0.847, 0.8333, 0.847, 0.8333, 0.5242, 0.9771, 0.5454, 0.8562, 0.5454, 0.8333, 0.5242, 1.0, 0.5242, 0.6438, 0.5454, 0.5229, 0.5454, 0.5, 0.5242, 0.6667, 0.5242, 0.9771, 0.847, 0.9771, 0.5454, 1.0, 0.5242, 1.0, 0.847, 0.6438, 0.884, 0.6438, 0.847, 0.6667, 0.847, 0.6667, 0.884, 0.5229, 0.847, 0.5229, 0.884, 0.5, 0.884, 0.5, 0.847, 0.8562, 0.847, 0.8562, 0.884, 0.8333, 0.884, 0.8333, 0.847, 0.6438, 0.8998, 0.6438, 0.884, 0.6667, 0.884, 0.6667, 0.9211, 0.5229, 0.884, 0.5229, 0.8998, 0.5, 0.9211, 0.5, 0.884, 0.8562, 0.884, 0.8562, 0.8998, 0.8333, 0.9211, 0.8333, 0.884, 0.9771, 0.884, 0.9771, 0.847, 1.0, 0.847, 1.0, 0.884, 0.9771, 0.8998, 0.9771, 0.884, 1.0, 0.884, 1.0, 0.9211, 0.5229, 0.8998, 0.6438, 0.8998, 0.6667, 0.9211, 0.5, 0.9211, 0.8562, 0.8998, 0.9771, 0.8998, 1.0, 0.9211, 0.8333, 0.9211, 0.9771, 0.5454, 0.9771, 0.847, 0.8562, 0.847, 0.8562, 0.5454, 0.6438, 0.5454, 0.6438, 0.847, 0.5229, 0.847, 0.5229, 0.5454, 0.6438, 0.847, 0.6438, 0.884, 0.5229, 0.884, 0.5229, 0.847, 0.6438, 0.884, 0.6438, 0.8998, 0.5229, 0.8998, 0.5229, 0.884, 0.9771, 0.847, 0.9771, 0.884, 0.8562, 0.884, 0.8562, 0.847, 0.9771, 0.884, 0.9771, 0.8998, 0.8562, 0.8998, 0.8562, 0.884, 0.5229, 0.884, 0.5229, 0.847, 0.5229, 0.847, 0.5229, 0.884, 0.6438, 0.5454, 0.6438, 0.847, 0.6438, 0.847, 0.8562, 0.884, 0.8562, 0.847, 0.8562, 0.847, 0.8562, 0.884, 0.5229, 0.847, 0.5229, 0.5454, 0.5229, 0.847, 0.6438, 0.884, 0.6438, 0.8998, 0.6438, 0.884, 0.8562, 0.847, 0.8562, 0.5454, 0.8562, 0.847, 0.5229, 0.8998, 0.5229, 0.884, 0.5229, 0.884])
me_cube_003.use_remesh_fix_poles = True
me_cube_003.use_remesh_preserve_attributes = False
me_cube_003.use_mirror_vertex_groups = False
me_cube_003.update()
me_cube_002 = bpy.data.meshes.new('Cube.002')
me_cube_002.from_pydata([(-0.8522, 1.0, -0.8406), (-1.472, 0.8406, -1.0), (-1.626, 0.841, 1.16), (-0.9939, 1.0, 1.0), (0.716, 1.0, -0.8406), (0.865, 0.8406, -1.0), (1.0, 0.8406, 1.0), (0.8402, 1.0, 1.0), (-0.7244, 1.0, -0.8406), (-0.7244, 0.8406, -1.0), (-0.9939, 1.0, 3.541), (-1.626, 1.0, 3.053), (-1.02, 2.066, 1.159), (-1.02, 2.066, 3.382), (-0.7244, 1.0, 3.541), (-0.7244, 2.224, 3.541), (-0.7244, 2.224, 1.074), (-0.7244, 1.0, 1.0), (-0.7244, 0.0, 1.0), (-0.7244, 0.0, 4.199), (-0.9939, 0.0, 4.199), (-1.626, 0.0, 3.382), (-1.472, 0.0, -1.0), (-0.7244, 0.0, -1.0), (0.865, 0.0, -1.0), (1.0, 0.0, 1.0), (-0.6463, 0.8503, 1.216), (-0.6775, 0.8384, 1.055), (-0.6777, 0.8391, 3.755), (-0.6463, 0.8503, 3.779), (-0.6463, 2.374, 1.278), (-0.6789, 2.381, 1.126), (-0.6463, 2.374, 3.779), (-0.678, 2.384, 3.753), (-0.7244, 2.224, 1.738), (-1.02, 2.066, 1.8), (-1.626, 0.8564, 1.8), (-0.7244, 1.0, 1.671), (-0.7244, 0.0, 1.671), (-0.6788, 2.381, 1.806), (-0.6463, 2.374, 1.946), (-0.6463, 0.8503, 1.889), (-0.6775, 0.8384, 1.741), (-1.761, 0.7421, -0.5588), (-1.877, 0.7425, 1.067), (-1.761, 0.0, -0.5588), (-1.877, 0.0, 1.067), (-1.877, 0.754, 1.549), (-1.877, 0.8622, 2.411), (-1.877, 0.0, 2.74), (-2.105, 0.0, 0.877), (-2.105, 0.6081, 0.877), (-2.105, 0.6153, 1.174), (-2.105, 0.6818, 1.578), (-2.105, 0.0, 1.907), (-2.105, 0.0, 1.174), (-1.072, 0.3279, 3.883), (-1.472, 0.4203, -1.0), (-0.7244, 0.5, 1.0), (-0.7244, 0.5, 4.199), (-1.548, 0.3279, 3.268), (-0.7244, 0.4203, -1.0), (0.865, 0.4203, -1.0), (1.0, 0.4203, 1.0), (-0.7244, 0.5, 1.671), (-1.761, 0.3711, -0.5588), (-1.877, 0.3712, 1.067), (-1.877, 0.4311, 2.74), (-2.105, 0.3041, 0.877), (-2.105, 0.3409, 1.907), (-2.105, 0.3076, 1.174), (-0.7286, 1.0, 3.541), (-0.7244, 0.97, 3.559), (-0.7244, 0.5, 3.571), (-0.7244, 0.0, 3.583), (-0.3135, 0.5, 4.199), (-0.3135, 0.0, 4.199), (-0.3135, 0.0, 3.583), (-0.3135, 0.5, 3.571), (-0.03859, 0.2882, 3.668), (-0.03859, 0.0, 3.668), (-0.03859, 0.0, 3.53), (-0.03859, 0.2882, 3.523), (-1.626, 0.5, 3.382), (-1.072, 0.0, 3.883), (-1.548, 0.0, 3.268), (-0.9939, 0.5, 4.199)], [], [(8, 17, 7, 4), (83, 11, 48, 67), (17, 3, 12, 16), (0, 3, 17, 8), (42, 28, 14, 37), (34, 35, 13, 15), (64, 37, 14, 72, 73), (10, 71, 14, 15, 13), (36, 11, 13, 35), (3, 0, 1, 2), (9, 1, 0, 8), (6, 5, 4, 7), (5, 9, 8, 4), (86, 10, 83), (13, 11, 10), (12, 3, 2), (39, 31, 16, 34), (40, 41, 26, 30), (28, 33, 15, 14), (57, 61, 23, 22), (63, 58, 18, 25), (61, 62, 24, 23), (62, 63, 25, 24), (57, 22, 45, 65), (59, 86, 20, 19), (29, 32, 33, 28), (39, 33, 32, 40), (27, 31, 30, 26), (41, 29, 28, 42), (31, 27, 17, 16), (26, 41, 42, 27), (31, 39, 40, 30), (11, 36, 47, 48), (32, 29, 41, 40), (33, 39, 34, 15), (2, 36, 35, 12), (58, 17, 37, 64), (16, 12, 35, 34), (27, 42, 37, 17), (65, 66, 44, 43), (67, 48, 53, 69), (47, 44, 51, 52), (2, 1, 43, 44), (36, 2, 44, 47), (70, 55, 54, 69), (68, 50, 55, 70), (66, 46, 50, 68), (48, 47, 52, 53), (44, 66, 68, 51), (51, 68, 70, 52), (52, 70, 69, 53), (49, 67, 69, 54), (45, 46, 66, 65), (18, 58, 64, 38), (14, 71, 72), (1, 57, 65, 43), (5, 6, 63, 62), (9, 5, 62, 61), (6, 7, 17, 58, 63), (1, 9, 61, 57), (84, 56, 60, 85), (38, 64, 73, 74), (21, 83, 67, 49), (78, 75, 79, 82), (73, 72, 59), (72, 71, 10, 86, 59), (59, 19, 76, 75), (73, 59, 75, 78), (74, 73, 78, 77), (81, 82, 79, 80), (75, 76, 80, 79), (77, 78, 82, 81), (83, 10, 11), (85, 60, 83, 21), (56, 84, 20, 86), (60, 56, 86, 83)])
_uv = me_cube_002.uv_layers.new(name='UVMap')
_uv.uv.foreach_set('vector', [0.3949, 0.2845, 0.625, 0.2845, 0.625, 0.48, 0.3949, 0.4787, 0.625, 0.1875, 0.625, 0.25, 0.625, 0.25, 0.625, 0.1875, 0.625, 0.2845, 0.625, 0.2628, 0.625, 0.27, 0.625, 0.2845, 0.3949, 0.2692, 0.625, 0.2628, 0.625, 0.2845, 0.3949, 0.2845, 0.6506, 0.3101, 0.8146, 0.4741, 0.8405, 0.5, 0.6458, 0.3053, 0.625, 0.2845, 0.625, 0.27, 0.625, 0.27, 0.625, 0.2845, 0.8405, 0.5625, 0.8405, 0.5, 0.8405, 0.5, 0.8405, 0.5038, 0.8405, 0.5625, 0.8622, 0.5, 0.8409, 0.5, 0.8405, 0.5, 0.8405, 0.5, 0.855, 0.5, 0.625, 0.25, 0.625, 0.25, 0.625, 0.25, 0.625, 0.25, 0.625, 0.2628, 0.3949, 0.2692, 0.375, 0.2301, 0.6448, 0.2301, 0.1595, 0.5199, 0.125, 0.5199, 0.1435, 0.5, 0.1595, 0.5, 0.625, 0.5199, 0.375, 0.5199, 0.3949, 0.4787, 0.625, 0.48, 0.375, 0.5199, 0.1595, 0.5199, 0.1595, 0.5, 0.3548, 0.5, 0.625, 0.1875, 0.625, 0.25, 0.625, 0.1875, 0.625, 0.25, 0.625, 0.25, 0.625, 0.25, 0.625, 0.27, 0.625, 0.2628, 0.625, 0.25, 0.6292, 0.2886, 0.628, 0.2874, 0.625, 0.2845, 0.625, 0.2845, 0.6358, 0.2952, 0.6578, 0.3172, 0.6446, 0.3041, 0.6334, 0.2929, 0.8146, 0.4741, 0.6401, 0.2996, 0.625, 0.2845, 0.8405, 0.5, 0.125, 0.5725, 0.1595, 0.5725, 0.1595, 0.625, 0.125, 0.625, 0.625, 0.5725, 0.8405, 0.5625, 0.8405, 0.625, 0.625, 0.625, 0.1595, 0.5725, 0.375, 0.5725, 0.375, 0.625, 0.1595, 0.625, 0.375, 0.5725, 0.625, 0.5725, 0.625, 0.625, 0.375, 0.625, 0.125, 0.5725, 0.125, 0.625, 0.125, 0.625, 0.125, 0.5725, 0.8405, 0.5625, 0.8622, 0.5625, 0.8622, 0.625, 0.8405, 0.625, 0.7807, 0.4401, 0.6578, 0.3172, 0.6401, 0.2996, 0.8146, 0.4741, 0.6292, 0.2886, 0.6401, 0.2996, 0.6578, 0.3172, 0.6358, 0.2952, 0.6331, 0.2926, 0.628, 0.2874, 0.6334, 0.2929, 0.6446, 0.3041, 0.6578, 0.3172, 0.7807, 0.4401, 0.8146, 0.4741, 0.6506, 0.3101, 0.628, 0.2874, 0.6331, 0.2926, 0.625, 0.2845, 0.625, 0.2845, 0.6446, 0.3041, 0.6578, 0.3172, 0.6506, 0.3101, 0.6331, 0.2926, 0.628, 0.2874, 0.6292, 0.2886, 0.6358, 0.2952, 0.6334, 0.2929, 0.625, 0.25, 0.625, 0.25, 0.625, 0.25, 0.625, 0.25, 0.6578, 0.3172, 0.7807, 0.4401, 0.6578, 0.3172, 0.6358, 0.2952, 0.6401, 0.2996, 0.6292, 0.2886, 0.625, 0.2845, 0.625, 0.2845, 0.625, 0.25, 0.625, 0.25, 0.625, 0.25, 0.625, 0.25, 0.8405, 0.5625, 0.8405, 0.5, 0.8405, 0.5, 0.8405, 0.5625, 0.625, 0.2845, 0.625, 0.27, 0.625, 0.27, 0.625, 0.2845, 0.6331, 0.2926, 0.6506, 0.3101, 0.6458, 0.3053, 0.625, 0.2845, 0.375, 0.1775, 0.6448, 0.1776, 0.6448, 0.2301, 0.375, 0.2301, 0.625, 0.1875, 0.625, 0.25, 0.625, 0.25, 0.625, 0.1875, 0.625, 0.25, 0.625, 0.25, 0.625, 0.25, 0.625, 0.25, 0.6448, 0.2301, 0.375, 0.2301, 0.375, 0.2301, 0.6448, 0.2301, 0.625, 0.25, 0.625, 0.25, 0.625, 0.25, 0.625, 0.25, 0.625, 0.1785, 0.625, 0.125, 0.625, 0.125, 0.625, 0.1875, 0.625, 0.1776, 0.625, 0.125, 0.625, 0.125, 0.625, 0.1785, 0.6448, 0.1776, 0.6448, 0.125, 0.6448, 0.125, 0.6448, 0.1776, 0.625, 0.25, 0.625, 0.25, 0.625, 0.25, 0.625, 0.25, 0.6448, 0.2301, 0.6448, 0.1776, 0.6448, 0.1776, 0.6448, 0.2301, 0.625, 0.2301, 0.625, 0.1776, 0.625, 0.1785, 0.625, 0.232, 0.625, 0.232, 0.625, 0.1785, 0.625, 0.1875, 0.625, 0.25, 0.625, 0.125, 0.625, 0.1875, 0.625, 0.1875, 0.625, 0.125, 0.375, 0.125, 0.6448, 0.125, 0.6448, 0.1776, 0.375, 0.1775, 0.8405, 0.625, 0.8405, 0.5625, 0.8405, 0.5625, 0.8405, 0.625, 0.8405, 0.5, 0.8409, 0.5, 0.8405, 0.5038, 0.125, 0.5199, 0.125, 0.5725, 0.125, 0.5725, 0.125, 0.5199, 0.375, 0.5199, 0.625, 0.5199, 0.625, 0.5725, 0.375, 0.5725, 0.1595, 0.5199, 0.375, 0.5199, 0.375, 0.5725, 0.1595, 0.5725, 0.625, 0.5199, 0.645, 0.5, 0.8405, 0.5, 0.8405, 0.5625, 0.625, 0.5725, 0.125, 0.5199, 0.1595, 0.5199, 0.1595, 0.5725, 0.125, 0.5725, 0.625, 0.141, 0.625, 0.1715, 0.625, 0.1715, 0.625, 0.141, 0.8405, 0.625, 0.8405, 0.5625, 0.8405, 0.5625, 0.8405, 0.625, 0.625, 0.125, 0.625, 0.1875, 0.625, 0.1875, 0.625, 0.125, 0.8405, 0.5625, 0.8405, 0.5625, 0.8405, 0.5625, 0.8405, 0.5625, 0.8405, 0.5625, 0.8405, 0.5038, 0.8405, 0.5625, 0.8405, 0.5038, 0.8409, 0.5, 0.8622, 0.5, 0.8622, 0.5625, 0.8405, 0.5625, 0.8405, 0.5625, 0.8405, 0.625, 0.8405, 0.625, 0.8405, 0.5625, 0.8405, 0.5625, 0.8405, 0.5625, 0.8405, 0.5625, 0.8405, 0.5625, 0.8405, 0.625, 0.8405, 0.5625, 0.8405, 0.5625, 0.8405, 0.625, 0.8405, 0.625, 0.8405, 0.5625, 0.8405, 0.5625, 0.8405, 0.625, 0.8405, 0.5625, 0.8405, 0.625, 0.8405, 0.625, 0.8405, 0.5625, 0.8405, 0.625, 0.8405, 0.5625, 0.8405, 0.5625, 0.8405, 0.625, 0.625, 0.1875, 0.625, 0.25, 0.625, 0.25, 0.625, 0.141, 0.625, 0.1715, 0.625, 0.1875, 0.625, 0.125, 0.625, 0.1715, 0.625, 0.141, 0.625, 0.125, 0.625, 0.1875, 0.625, 0.1715, 0.625, 0.1715, 0.625, 0.1875, 0.625, 0.1875])
me_cube_002.use_remesh_fix_poles = True
me_cube_002.use_remesh_preserve_attributes = False
me_cube_002.use_mirror_vertex_groups = False
me_cube_002.update()
me_cube = bpy.data.meshes.new('Cube')
me_cube.from_pydata([(1.066, -1.0, 1.0), (1.066, 1.0, 1.0), (-0.8867, -0.7152, -0.8716), (-1.0, -0.5651, -1.0), (-1.276, -0.8694, 1.0), (-1.145, -1.0, 1.0), (-0.8867, 0.7152, -0.8716), (-1.0, 0.5651, -1.0), (-1.145, 1.0, 1.0), (-1.276, 0.8694, 1.0), (1.066, -0.7152, -0.8716), (1.066, -0.5651, -1.0), (1.066, 0.5651, -1.0), (1.066, 0.7152, -0.8716), (-3.548, -0.1888, 2.94), (2.112, -0.1888, 2.94), (-3.578, -1.123, 1.487), (2.142, -1.197, 1.649), (-3.578, -2.104, 1.487), (2.142, -2.03, 1.649), (-3.578, -2.65, 2.567), (2.142, -2.494, 2.567), (-3.578, -2.104, 3.646), (2.142, -2.03, 3.484), (-3.548, -0.618, 3.788), (2.112, -0.618, 3.788), (-3.578, 2.65, 2.567), (2.142, 2.494, 2.567), (-3.578, 2.104, 1.487), (2.142, 2.03, 1.649), (-3.578, 1.123, 1.487), (2.142, 1.197, 1.649), (-3.548, 0.1888, 2.94), (2.112, 0.1888, 2.94), (-3.548, 0.618, 3.788), (2.112, 0.618, 3.788), (-3.578, 2.104, 3.646), (2.142, 2.03, 3.484), (-3.578, -0.5772, 2.567), (2.142, -0.7327, 2.567), (2.142, -1.197, 3.484), (-3.578, -1.123, 3.646), (2.142, 0.7327, 2.567), (-3.578, 0.5772, 2.567), (-3.578, 1.123, 3.646), (2.142, 1.197, 3.484), (-3.548, -3.166e-07, 2.94), (2.112, -3.166e-07, 2.94), (2.112, -2.98e-07, 3.788), (-3.548, -2.831e-07, 3.788), (2.112, 0.09439, 2.94), (-3.548, 0.09439, 2.94), (2.112, 0.309, 3.788), (-3.548, 0.309, 3.788), (2.112, -0.09439, 2.94), (2.112, -0.309, 3.788), (-3.548, -0.309, 3.788), (-3.548, -0.09439, 2.94), (-3.524, -3.576e-07, 2.567), (-3.524, -0.8068, 0.9722), (-3.524, -2.42, 0.9722), (-3.524, -3.227, 2.567), (-3.524, -2.42, 4.161), (-3.524, -0.8068, 4.161), (-3.524, 3.227, 2.567), (-3.524, 2.42, 0.9722), (-3.524, 0.8068, 0.9722), (-3.524, -3.576e-07, 2.567), (-3.524, 0.8068, 4.161), (-3.524, 2.42, 4.161), (-3.494, -0.1888, 2.94), (-3.494, -0.618, 3.788), (-3.494, 0.1888, 2.94), (-3.494, 0.618, 3.788), (-3.494, -3.166e-07, 2.94), (-3.45, -2.771e-07, 4.589), (-3.481, -0.2138, 4.589), (-3.494, 0.09439, 2.94), (-3.494, -0.09439, 2.94), (-3.518, -0.2138, 4.589), (-3.479, -3.576e-07, 2.567), (-3.479, 3.227, 2.567), (-3.45, -0.1888, 2.94), (-3.45, -3.166e-07, 2.94), (-3.518, 0.2138, 4.589), (-3.45, -0.09439, 2.94), (-3.479, -0.8068, 0.9722), (-3.479, -2.42, 0.9722), (-3.479, -3.227, 2.567), (-3.479, -2.42, 4.161), (-3.479, -0.8068, 4.161), (-3.479, 2.42, 0.9722), (-3.479, 0.8068, 0.9722), (-3.479, -3.576e-07, 2.567), (-3.479, 0.8068, 4.161), (-3.479, 2.42, 4.161), (-3.45, -0.618, 3.788), (-3.45, 0.1888, 2.94), (-3.45, 0.618, 3.788), (-3.518, -2.769e-07, 4.589), (-3.45, 0.09439, 2.94), (-3.481, -2.77e-07, 4.589), (-3.334, -3.576e-07, 2.567), (-3.334, 3.227, 2.567), (-3.306, -0.1888, 2.94), (-3.306, -3.166e-07, 2.94), (-3.306, 0.309, 3.788), (-3.306, -0.09439, 2.94), (-3.334, -0.8068, 0.9722), (-3.334, -2.42, 0.9722), (-3.334, -3.227, 2.567), (-3.334, -2.42, 4.161), (-3.334, -0.8068, 4.161), (-3.334, 2.42, 0.9722), (-3.334, 0.8068, 0.9722), (-3.334, -3.576e-07, 2.567), (-3.334, 0.8068, 4.161), (-3.334, 2.42, 4.161), (-3.306, -0.618, 3.788), (-3.306, 0.1888, 2.94), (-3.306, 0.618, 3.788), (-3.306, -2.838e-07, 3.788), (-3.306, 0.09439, 2.94), (-3.306, -0.309, 3.788), (-3.481, -0.4276, 4.093), (-3.518, -0.4276, 4.093), (-3.481, 0.4276, 4.093), (-3.518, 0.4276, 4.093), (-3.518, -2.769e-07, 4.093), (-3.518, 0.2138, 4.093), (-3.518, -0.2138, 4.093), (-3.481, -0.2138, 4.093), (-3.45, -0.4276, 4.093), (-3.45, 0.4276, 4.093), (-3.481, 0.2138, 4.093), (-3.45, -0.2138, 4.093), (-3.45, 0.2138, 4.093), (-3.35, -0.4276, 4.093), (-3.35, 0.4276, 4.093), (-3.35, -2.774e-07, 4.093), (-3.35, -0.2138, 4.093), (-3.35, 0.2138, 4.093), (-3.481, 0.2138, 4.589), (-3.45, -0.2138, 4.589), (-3.45, 0.2138, 4.589), (-3.35, -2.774e-07, 4.115), (-3.35, -0.2138, 4.115), (-3.35, 0.2138, 4.115), (-3.578, -3.576e-07, 2.567), (-3.578, -0.8068, 0.9722), (2.142, -0.8068, 0.9722), (2.142, -3.576e-07, 2.567), (-3.578, -2.42, 0.9722), (2.142, -2.42, 0.9722), (-3.578, -3.227, 2.567), (2.142, -3.227, 2.567), (-3.578, -2.42, 4.161), (2.142, -2.42, 4.161), (-3.578, -0.8068, 4.161), (2.142, -0.8068, 4.161), (-3.578, 3.227, 2.567), (-3.578, 2.42, 0.9722), (2.142, 2.42, 0.9722), (2.142, 3.227, 2.567), (-3.578, 0.8068, 0.9722), (2.142, 0.8068, 0.9722), (-3.578, -3.576e-07, 2.567), (2.142, -3.576e-07, 2.567), (-3.578, 0.8068, 4.161), (2.142, 0.8068, 4.161), (-3.578, 2.42, 4.161), (2.142, 2.42, 4.161), (-3.047, -0.5772, 2.567), (-3.047, -1.123, 1.487), (1.61, -1.197, 1.649), (1.61, -0.7327, 2.567), (-3.047, -2.104, 1.487), (1.61, -2.03, 1.649), (-3.047, -2.65, 2.567), (1.61, -2.494, 2.567), (-3.047, -2.104, 3.646), (1.61, -2.03, 3.484), (-3.047, -1.123, 3.646), (1.61, -1.197, 3.484), (-3.047, 2.65, 2.567), (-3.047, 2.104, 1.487), (1.61, 2.03, 1.649), (1.61, 2.494, 2.567), (-3.047, 1.123, 1.487), (1.61, 1.197, 1.649), (-3.047, 0.5772, 2.567), (1.61, 0.7327, 2.567), (-3.047, 1.123, 3.646), (1.61, 1.197, 3.484), (-3.047, 2.104, 3.646), (1.61, 2.03, 3.484)], [], [(10, 0, 5, 2), (12, 13, 1, 0, 10, 11), (1, 8, 9, 4, 5, 0), (3, 4, 9, 7), (6, 8, 1, 13), (2, 5, 4, 3), (8, 6, 7, 9), (12, 7, 6, 13), (3, 11, 10, 2), (7, 12, 11, 3), (102, 151, 150, 108), (108, 150, 153, 109), (109, 153, 155, 110), (110, 155, 157, 111), (23, 21, 179, 181), (111, 157, 159, 112), (53, 51, 46, 49), (28, 30, 188, 185), (103, 163, 162, 113), (113, 162, 165, 114), (114, 165, 167, 115), (56, 24, 125, 130), (37, 45, 193, 195), (116, 169, 171, 117), (117, 171, 163, 103), (20, 22, 180, 178), (104, 15, 151, 102), (71, 24, 158, 63), (24, 14, 148, 158), (15, 25, 159, 151), (72, 32, 166, 67), (32, 34, 168, 166), (35, 33, 167, 169), (120, 35, 169, 116), (33, 35, 52, 50), (119, 33, 50, 122), (55, 54, 47, 48), (123, 55, 48, 121), (50, 52, 48, 47), (122, 50, 47, 105), (57, 56, 49, 46), (78, 57, 46, 74), (123, 121, 139, 140), (34, 32, 51, 53), (70, 14, 57, 78), (14, 24, 56, 57), (118, 25, 55, 123), (25, 15, 54, 55), (53, 49, 128, 129), (82, 70, 78, 85), (71, 96, 132, 124), (85, 78, 74, 83), (51, 77, 74, 46), (118, 123, 140, 137), (32, 72, 77, 51), (34, 73, 68, 168), (97, 72, 67, 93), (96, 71, 63, 90), (14, 70, 58, 148), (170, 69, 64, 160), (168, 68, 69, 170), (121, 106, 141, 139), (164, 66, 67, 166), (161, 65, 66, 164), (160, 64, 65, 161), (156, 62, 63, 158), (154, 61, 62, 156), (152, 60, 61, 154), (149, 59, 60, 152), (148, 58, 59, 149), (34, 53, 129, 127), (118, 96, 90, 112), (119, 97, 93, 115), (107, 85, 83, 105), (120, 98, 133, 138), (104, 82, 85, 107), (49, 56, 130, 128), (77, 100, 83, 74), (24, 71, 124, 125), (72, 97, 100, 77), (73, 98, 94, 68), (70, 82, 80, 58), (69, 95, 81, 64), (68, 94, 95, 69), (66, 92, 93, 67), (65, 91, 92, 66), (64, 81, 91, 65), (62, 89, 90, 63), (61, 88, 89, 62), (60, 87, 88, 61), (59, 86, 87, 60), (58, 80, 86, 59), (15, 104, 107, 54), (35, 120, 106, 52), (54, 107, 105, 47), (33, 119, 115, 167), (25, 118, 112, 159), (52, 106, 121, 48), (96, 118, 137, 132), (100, 122, 105, 83), (98, 73, 126, 133), (97, 119, 122, 100), (98, 120, 116, 94), (82, 104, 102, 80), (95, 117, 103, 81), (94, 116, 117, 95), (92, 114, 115, 93), (91, 113, 114, 92), (81, 103, 113, 91), (89, 111, 112, 90), (88, 110, 111, 89), (87, 109, 110, 88), (86, 108, 109, 87), (80, 102, 108, 86), (131, 135, 143, 76), (126, 127, 129, 134), (125, 124, 131, 130), (133, 126, 134, 136), (139, 141, 147, 145), (134, 129, 84, 142), (135, 140, 146, 143), (138, 133, 136, 141), (124, 132, 135, 131), (130, 131, 76, 79), (132, 137, 140, 135), (136, 134, 142, 144), (106, 120, 138, 141), (73, 34, 127, 126), (142, 84, 99, 101), (79, 76, 101, 99), (144, 142, 101, 75), (147, 144, 75, 145), (76, 143, 75, 101), (143, 146, 145, 75), (141, 136, 144, 147), (128, 130, 79, 99), (140, 139, 145, 146), (129, 128, 99, 84), (16, 38, 148, 149), (39, 17, 150, 151), (18, 16, 149, 152), (17, 19, 153, 150), (20, 18, 152, 154), (19, 21, 155, 153), (22, 20, 154, 156), (21, 23, 157, 155), (41, 22, 156, 158), (23, 40, 159, 157), (38, 41, 158, 148), (40, 39, 151, 159), (28, 26, 160, 161), (27, 29, 162, 163), (30, 28, 161, 164), (29, 31, 165, 162), (43, 30, 164, 166), (31, 42, 167, 165), (44, 43, 166, 168), (42, 45, 169, 167), (36, 44, 168, 170), (45, 37, 171, 169), (26, 36, 170, 160), (37, 27, 163, 171), (174, 175, 183, 181, 179, 177), (172, 173, 176, 178, 180, 182), (186, 187, 195, 193, 191, 189), (184, 185, 188, 190, 192, 194), (36, 26, 184, 194), (38, 16, 173, 172), (31, 29, 186, 189), (22, 41, 182, 180), (27, 37, 195, 187), (17, 39, 175, 174), (30, 43, 190, 188), (40, 23, 181, 183), (16, 18, 176, 173), (42, 31, 189, 191), (41, 38, 172, 182), (19, 17, 174, 177), (43, 44, 192, 190), (39, 40, 183, 175), (18, 20, 178, 176), (45, 42, 191, 193), (26, 28, 185, 184), (21, 19, 177, 179), (44, 36, 194, 192), (29, 27, 187, 186)])
_uv = me_cube.uv_layers.new(name='UVMap')
_uv.uv.foreach_set('vector', [0.391, 0.75, 0.625, 0.75, 0.625, 0.986, 0.391, 0.9846, 0.375, 0.5235, 0.391, 0.5, 0.625, 0.5, 0.625, 0.75, 0.391, 0.75, 0.375, 0.7265, 0.625, 0.5, 0.861, 0.5, 0.875, 0.5163, 0.875, 0.7337, 0.861, 0.75, 0.625, 0.75, 0.375, 0.02346, 0.625, 0.01632, 0.625, 0.2337, 0.375, 0.2265, 0.391, 0.2654, 0.625, 0.264, 0.625, 0.5, 0.391, 0.5, 0.3889, 0.0, 0.6228, 0.0, 0.625, 0.01632, 0.375, 0.02346, 0.625, 0.264, 0.391, 0.2654, 0.375, 0.2265, 0.625, 0.2337, 0.375, 0.5235, 0.125, 0.5235, 0.1387, 0.5, 0.375, 0.5, 0.125, 0.7265, 0.375, 0.7265, 0.375, 0.75, 0.1387, 0.75, 0.125, 0.5235, 0.375, 0.5235, 0.375, 0.7265, 0.125, 0.7265, 1.0, 0.5242, 1.0, 1.0, 0.8333, 1.0, 0.8333, 0.5242, 0.8333, 0.5242, 0.8333, 1.0, 0.6667, 1.0, 0.6667, 0.5242, 0.6667, 0.5242, 0.6667, 1.0, 0.5, 1.0, 0.5, 0.5242, 0.5, 0.5242, 0.5, 1.0, 0.3333, 1.0, 0.3333, 0.5242, 0.1093, 0.1771, 0.25, 0.09586, 0.25, 0.09586, 0.1093, 0.1771, 0.3333, 0.5242, 0.3333, 1.0, 0.1667, 1.0, 0.1667, 0.5242, 0.3723, 0.5412, 0.461, 0.5412, 0.461, 0.5412, 0.3723, 0.5412, 0.8907, 0.3229, 0.8907, 0.1771, 0.8907, 0.1771, 0.8907, 0.3229, 1.0, 0.5242, 1.0, 1.0, 0.8333, 1.0, 0.8333, 0.5242, 0.8333, 0.5242, 0.8333, 1.0, 0.6667, 1.0, 0.6667, 0.5242, 0.6667, 0.5242, 0.6667, 1.0, 0.5, 1.0, 0.5, 0.5242, 0.1277, 0.5412, 0.1277, 0.5412, 0.1277, 0.5412, 0.1277, 0.5412, 0.1093, 0.3229, 0.1093, 0.1771, 0.1093, 0.1771, 0.1093, 0.3229, 0.3333, 0.5242, 0.3333, 1.0, 0.1667, 1.0, 0.1667, 0.5242, 0.1667, 0.5242, 0.1667, 1.0, -8.941e-08, 1.0, -8.941e-08, 0.5242, 0.75, 0.09586, 0.6093, 0.1771, 0.6093, 0.1771, 0.75, 0.09586, 0.039, 0.5614, 0.039, 0.9588, -8.941e-08, 1.0, -8.941e-08, 0.5242, 0.1277, 0.5457, 0.1277, 0.5412, 0.1667, 0.5, 0.1667, 0.5054, 0.1277, 0.5412, 0.039, 0.5412, -8.941e-08, 0.5, 0.1667, 0.5, 0.039, 0.9588, 0.1277, 0.9588, 0.1667, 1.0, -8.941e-08, 1.0, 0.461, 0.5457, 0.461, 0.5412, 0.5, 0.5, 0.5, 0.5054, 0.461, 0.5412, 0.3723, 0.5412, 0.3333, 0.5, 0.5, 0.5, 0.3723, 0.9588, 0.461, 0.9588, 0.5, 1.0, 0.3333, 1.0, 0.3723, 0.5614, 0.3723, 0.9588, 0.3333, 1.0, 0.3333, 0.5242, 0.461, 0.9588, 0.3723, 0.9588, 0.3723, 0.9588, 0.461, 0.9588, 0.461, 0.5614, 0.461, 0.9588, 0.461, 0.9588, 0.461, 0.5614, 0.1277, 0.9588, 0.039, 0.9588, 0.039, 0.9588, 0.1277, 0.9588, 0.1277, 0.5614, 0.1277, 0.9588, 0.1277, 0.9588, 0.1277, 0.5614, 0.461, 0.9588, 0.3723, 0.9588, 0.3723, 0.9588, 0.461, 0.9588, 0.461, 0.5614, 0.461, 0.9588, 0.461, 0.9588, 0.461, 0.5614, 0.039, 0.5412, 0.1277, 0.5412, 0.1277, 0.5412, 0.039, 0.5412, 0.039, 0.5457, 0.039, 0.5412, 0.039, 0.5412, 0.039, 0.5457, 0.1277, 0.5614, 0.1277, 0.5614, 0.1277, 0.5614, 0.1277, 0.5614, 0.3723, 0.5412, 0.461, 0.5412, 0.461, 0.5412, 0.3723, 0.5412, 0.039, 0.5457, 0.039, 0.5412, 0.039, 0.5412, 0.039, 0.5457, 0.039, 0.5412, 0.1277, 0.5412, 0.1277, 0.5412, 0.039, 0.5412, 0.1277, 0.5614, 0.1277, 0.9588, 0.1277, 0.9588, 0.1277, 0.5614, 0.1277, 0.9588, 0.039, 0.9588, 0.039, 0.9588, 0.1277, 0.9588, 0.3723, 0.5412, 0.3723, 0.5412, 0.3723, 0.5412, 0.3723, 0.5412, 0.039, 0.5494, 0.039, 0.5457, 0.039, 0.5457, 0.039, 0.5494, 0.1277, 0.5457, 0.1277, 0.5494, 0.1277, 0.5494, 0.1277, 0.5457, 0.039, 0.5494, 0.039, 0.5457, 0.039, 0.5457, 0.039, 0.5494, 0.461, 0.5412, 0.461, 0.5457, 0.461, 0.5457, 0.461, 0.5412, 0.1277, 0.5614, 0.1277, 0.5614, 0.1277, 0.5614, 0.1277, 0.5614, 0.461, 0.5412, 0.461, 0.5457, 0.461, 0.5457, 0.461, 0.5412, 0.3723, 0.5412, 0.3723, 0.5457, 0.3333, 0.5054, 0.3333, 0.5, 0.461, 0.5494, 0.461, 0.5457, 0.5, 0.5054, 0.5, 0.5098, 0.1277, 0.5494, 0.1277, 0.5457, 0.1667, 0.5054, 0.1667, 0.5098, 0.039, 0.5412, 0.039, 0.5457, -8.941e-08, 0.5054, -8.941e-08, 0.5, 0.1667, 0.5, 0.1667, 0.5054, -8.941e-08, 0.5054, -8.941e-08, 0.5, 0.3333, 0.5, 0.3333, 0.5054, 0.1667, 0.5054, 0.1667, 0.5, 0.3723, 0.5614, 0.3723, 0.5614, 0.3723, 0.5614, 0.3723, 0.5614, 0.6667, 0.5, 0.6667, 0.5054, 0.5, 0.5054, 0.5, 0.5, 0.8333, 0.5, 0.8333, 0.5054, 0.6667, 0.5054, 0.6667, 0.5, 1.0, 0.5, 1.0, 0.5054, 0.8333, 0.5054, 0.8333, 0.5, 0.3333, 0.5, 0.3333, 0.5054, 0.1667, 0.5054, 0.1667, 0.5, 0.5, 0.5, 0.5, 0.5054, 0.3333, 0.5054, 0.3333, 0.5, 0.6667, 0.5, 0.6667, 0.5054, 0.5, 0.5054, 0.5, 0.5, 0.8333, 0.5, 0.8333, 0.5054, 0.6667, 0.5054, 0.6667, 0.5, 1.0, 0.5, 1.0, 0.5054, 0.8333, 0.5054, 0.8333, 0.5, 0.3723, 0.5412, 0.3723, 0.5412, 0.3723, 0.5412, 0.3723, 0.5412, 0.1277, 0.5614, 0.1277, 0.5494, 0.1667, 0.5098, 0.1667, 0.5242, 0.461, 0.5614, 0.461, 0.5494, 0.5, 0.5098, 0.5, 0.5242, 0.039, 0.5614, 0.039, 0.5494, 0.039, 0.5494, 0.039, 0.5614, 0.3723, 0.5614, 0.3723, 0.5494, 0.3723, 0.5494, 0.3723, 0.5614, 0.039, 0.5614, 0.039, 0.5494, 0.039, 0.5494, 0.039, 0.5614, 0.1277, 0.5412, 0.1277, 0.5412, 0.1277, 0.5412, 0.1277, 0.5412, 0.461, 0.5457, 0.461, 0.5494, 0.461, 0.5494, 0.461, 0.5457, 0.1277, 0.5412, 0.1277, 0.5457, 0.1277, 0.5457, 0.1277, 0.5412, 0.461, 0.5457, 0.461, 0.5494, 0.461, 0.5494, 0.461, 0.5457, 0.3723, 0.5457, 0.3723, 0.5494, 0.3333, 0.5098, 0.3333, 0.5054, 0.039, 0.5457, 0.039, 0.5494, -8.941e-08, 0.5098, -8.941e-08, 0.5054, 0.1667, 0.5054, 0.1667, 0.5098, -8.941e-08, 0.5098, -8.941e-08, 0.5054, 0.3333, 0.5054, 0.3333, 0.5098, 0.1667, 0.5098, 0.1667, 0.5054, 0.6667, 0.5054, 0.6667, 0.5098, 0.5, 0.5098, 0.5, 0.5054, 0.8333, 0.5054, 0.8333, 0.5098, 0.6667, 0.5098, 0.6667, 0.5054, 1.0, 0.5054, 1.0, 0.5098, 0.8333, 0.5098, 0.8333, 0.5054, 0.3333, 0.5054, 0.3333, 0.5098, 0.1667, 0.5098, 0.1667, 0.5054, 0.5, 0.5054, 0.5, 0.5098, 0.3333, 0.5098, 0.3333, 0.5054, 0.6667, 0.5054, 0.6667, 0.5098, 0.5, 0.5098, 0.5, 0.5054, 0.8333, 0.5054, 0.8333, 0.5098, 0.6667, 0.5098, 0.6667, 0.5054, 1.0, 0.5054, 1.0, 0.5098, 0.8333, 0.5098, 0.8333, 0.5054, 0.039, 0.9588, 0.039, 0.5614, 0.039, 0.5614, 0.039, 0.9588, 0.3723, 0.9588, 0.3723, 0.5614, 0.3723, 0.5614, 0.3723, 0.9588, 0.039, 0.9588, 0.039, 0.5614, 0.039, 0.5614, 0.039, 0.9588, 0.461, 0.9588, 0.461, 0.5614, 0.5, 0.5242, 0.5, 1.0, 0.1277, 0.9588, 0.1277, 0.5614, 0.1667, 0.5242, 0.1667, 1.0, 0.3723, 0.9588, 0.3723, 0.5614, 0.3723, 0.5614, 0.3723, 0.9588, 0.1277, 0.5494, 0.1277, 0.5614, 0.1277, 0.5614, 0.1277, 0.5494, 0.461, 0.5494, 0.461, 0.5614, 0.461, 0.5614, 0.461, 0.5494, 0.3723, 0.5494, 0.3723, 0.5457, 0.3723, 0.5457, 0.3723, 0.5494, 0.461, 0.5494, 0.461, 0.5614, 0.461, 0.5614, 0.461, 0.5494, 0.3723, 0.5494, 0.3723, 0.5614, 0.3333, 0.5242, 0.3333, 0.5098, 0.039, 0.5494, 0.039, 0.5614, -8.941e-08, 0.5242, -8.941e-08, 0.5098, 0.1667, 0.5098, 0.1667, 0.5242, -8.941e-08, 0.5242, -8.941e-08, 0.5098, 0.3333, 0.5098, 0.3333, 0.5242, 0.1667, 0.5242, 0.1667, 0.5098, 0.6667, 0.5098, 0.6667, 0.5242, 0.5, 0.5242, 0.5, 0.5098, 0.8333, 0.5098, 0.8333, 0.5242, 0.6667, 0.5242, 0.6667, 0.5098, 1.0, 0.5098, 1.0, 0.5242, 0.8333, 0.5242, 0.8333, 0.5098, 0.3333, 0.5098, 0.3333, 0.5242, 0.1667, 0.5242, 0.1667, 0.5098, 0.5, 0.5098, 0.5, 0.5242, 0.3333, 0.5242, 0.3333, 0.5098, 0.6667, 0.5098, 0.6667, 0.5242, 0.5, 0.5242, 0.5, 0.5098, 0.8333, 0.5098, 0.8333, 0.5242, 0.6667, 0.5242, 0.6667, 0.5098, 1.0, 0.5098, 1.0, 0.5242, 0.8333, 0.5242, 0.8333, 0.5098, 0.1277, 0.5457, 0.1277, 0.5494, 0.1277, 0.5494, 0.1277, 0.5457, 0.3723, 0.5457, 0.3723, 0.5412, 0.3723, 0.5412, 0.3723, 0.5457, 0.1277, 0.5412, 0.1277, 0.5457, 0.1277, 0.5457, 0.1277, 0.5412, 0.3723, 0.5494, 0.3723, 0.5457, 0.3723, 0.5457, 0.3723, 0.5494, 0.3723, 0.5614, 0.3723, 0.5614, 0.3723, 0.5614, 0.3723, 0.5614, 0.3723, 0.5457, 0.3723, 0.5412, 0.3723, 0.5412, 0.3723, 0.5457, 0.1277, 0.5494, 0.1277, 0.5614, 0.1277, 0.5614, 0.1277, 0.5494, 0.3723, 0.5614, 0.3723, 0.5494, 0.3723, 0.5494, 0.3723, 0.5614, 0.1277, 0.5457, 0.1277, 0.5494, 0.1277, 0.5494, 0.1277, 0.5457, 0.1277, 0.5412, 0.1277, 0.5457, 0.1277, 0.5457, 0.1277, 0.5412, 0.1277, 0.5494, 0.1277, 0.5614, 0.1277, 0.5614, 0.1277, 0.5494, 0.3723, 0.5494, 0.3723, 0.5457, 0.3723, 0.5457, 0.3723, 0.5494, 0.3723, 0.5614, 0.3723, 0.5614, 0.3723, 0.5614, 0.3723, 0.5614, 0.3723, 0.5457, 0.3723, 0.5412, 0.3723, 0.5412, 0.3723, 0.5457, 0.3723, 0.5457, 0.3723, 0.5412, 0.3723, 0.5412, 0.3723, 0.5457, 0.1277, 0.5412, 0.1277, 0.5457, 0.1277, 0.5457, 0.1277, 0.5412, 0.3723, 0.5494, 0.3723, 0.5457, 0.3723, 0.5457, 0.3723, 0.5494, 0.3723, 0.5614, 0.3723, 0.5494, 0.3723, 0.5494, 0.3723, 0.5614, 0.1277, 0.5457, 0.1277, 0.5494, 0.1277, 0.5494, 0.1277, 0.5457, 0.1277, 0.5494, 0.1277, 0.5614, 0.1277, 0.5614, 0.1277, 0.5494, 0.3723, 0.5614, 0.3723, 0.5494, 0.3723, 0.5494, 0.3723, 0.5614, 0.1277, 0.5412, 0.1277, 0.5412, 0.1277, 0.5412, 0.1277, 0.5412, 0.1277, 0.5614, 0.1277, 0.5614, 0.1277, 0.5614, 0.1277, 0.5614, 0.3723, 0.5412, 0.3723, 0.5412, 0.3723, 0.5412, 0.3723, 0.5412, 0.8907, 0.3229, 0.75, 0.4041, 0.75, 0.49, 0.9578, 0.37, 0.25, 0.4041, 0.3907, 0.3229, 0.4578, 0.37, 0.25, 0.49, 0.8907, 0.1771, 0.8907, 0.3229, 0.9578, 0.37, 0.9578, 0.13, 0.3907, 0.3229, 0.3907, 0.1771, 0.4578, 0.13, 0.4578, 0.37, 0.75, 0.09586, 0.8907, 0.1771, 0.9578, 0.13, 0.75, 0.01, 0.3907, 0.1771, 0.25, 0.09586, 0.25, 0.01, 0.4578, 0.13, 0.6093, 0.1771, 0.75, 0.09586, 0.75, 0.01, 0.5422, 0.13, 0.25, 0.09586, 0.1093, 0.1771, 0.04215, 0.13, 0.25, 0.01, 0.6093, 0.3229, 0.6093, 0.1771, 0.5422, 0.13, 0.5422, 0.37, 0.1093, 0.1771, 0.1093, 0.3229, 0.04215, 0.37, 0.04215, 0.13, 0.75, 0.4041, 0.6093, 0.3229, 0.5422, 0.37, 0.75, 0.49, 0.1093, 0.3229, 0.25, 0.4041, 0.25, 0.49, 0.04215, 0.37, 0.8907, 0.3229, 0.75, 0.4041, 0.75, 0.49, 0.9578, 0.37, 0.25, 0.4041, 0.3907, 0.3229, 0.4578, 0.37, 0.25, 0.49, 0.8907, 0.1771, 0.8907, 0.3229, 0.9578, 0.37, 0.9578, 0.13, 0.3907, 0.3229, 0.3907, 0.1771, 0.4578, 0.13, 0.4578, 0.37, 0.75, 0.09586, 0.8907, 0.1771, 0.9578, 0.13, 0.75, 0.01, 0.3907, 0.1771, 0.25, 0.09586, 0.25, 0.01, 0.4578, 0.13, 0.6093, 0.1771, 0.75, 0.09586, 0.75, 0.01, 0.5422, 0.13, 0.25, 0.09586, 0.1093, 0.1771, 0.04215, 0.13, 0.25, 0.01, 0.6093, 0.3229, 0.6093, 0.1771, 0.5422, 0.13, 0.5422, 0.37, 0.1093, 0.1771, 0.1093, 0.3229, 0.04215, 0.37, 0.04215, 0.13, 0.75, 0.4041, 0.6093, 0.3229, 0.5422, 0.37, 0.75, 0.49, 0.1093, 0.3229, 0.25, 0.4041, 0.25, 0.49, 0.04215, 0.37, 0.3907, 0.3229, 0.25, 0.4041, 0.1093, 0.3229, 0.1093, 0.1771, 0.25, 0.09586, 0.3907, 0.1771, 0.75, 0.4041, 0.8907, 0.3229, 0.8907, 0.1771, 0.75, 0.09586, 0.6093, 0.1771, 0.6093, 0.3229, 0.3907, 0.3229, 0.25, 0.4041, 0.1093, 0.3229, 0.1093, 0.1771, 0.25, 0.09586, 0.3907, 0.1771, 0.75, 0.4041, 0.8907, 0.3229, 0.8907, 0.1771, 0.75, 0.09586, 0.6093, 0.1771, 0.6093, 0.3229, 0.6093, 0.3229, 0.75, 0.4041, 0.75, 0.4041, 0.6093, 0.3229, 0.75, 0.4041, 0.8907, 0.3229, 0.8907, 0.3229, 0.75, 0.4041, 0.3907, 0.1771, 0.3907, 0.3229, 0.3907, 0.3229, 0.3907, 0.1771, 0.6093, 0.1771, 0.6093, 0.3229, 0.6093, 0.3229, 0.6093, 0.1771, 0.25, 0.4041, 0.1093, 0.3229, 0.1093, 0.3229, 0.25, 0.4041, 0.3907, 0.3229, 0.25, 0.4041, 0.25, 0.4041, 0.3907, 0.3229, 0.8907, 0.1771, 0.75, 0.09586, 0.75, 0.09586, 0.8907, 0.1771, 0.1093, 0.3229, 0.1093, 0.1771, 0.1093, 0.1771, 0.1093, 0.3229, 0.8907, 0.3229, 0.8907, 0.1771, 0.8907, 0.1771, 0.8907, 0.3229, 0.25, 0.09586, 0.3907, 0.1771, 0.3907, 0.1771, 0.25, 0.09586, 0.6093, 0.3229, 0.75, 0.4041, 0.75, 0.4041, 0.6093, 0.3229, 0.3907, 0.1771, 0.3907, 0.3229, 0.3907, 0.3229, 0.3907, 0.1771, 0.75, 0.09586, 0.6093, 0.1771, 0.6093, 0.1771, 0.75, 0.09586, 0.25, 0.4041, 0.1093, 0.3229, 0.1093, 0.3229, 0.25, 0.4041, 0.8907, 0.1771, 0.75, 0.09586, 0.75, 0.09586, 0.8907, 0.1771, 0.1093, 0.1771, 0.25, 0.09586, 0.25, 0.09586, 0.1093, 0.1771, 0.75, 0.4041, 0.8907, 0.3229, 0.8907, 0.3229, 0.75, 0.4041, 0.25, 0.09586, 0.3907, 0.1771, 0.3907, 0.1771, 0.25, 0.09586, 0.6093, 0.1771, 0.6093, 0.3229, 0.6093, 0.3229, 0.6093, 0.1771, 0.3907, 0.3229, 0.25, 0.4041, 0.25, 0.4041, 0.3907, 0.3229])
me_cube.use_remesh_fix_poles = True
me_cube.use_remesh_preserve_attributes = False
me_cube.use_mirror_vertex_groups = False
me_cube.update()
me_cube_001 = bpy.data.meshes.new('Cube.001')
me_cube_001.from_pydata([(-0.8522, 1.0, -0.8406), (-1.0, 0.8406, -1.0), (-1.154, 0.841, 1.16), (-0.9939, 1.0, 1.0), (0.716, 1.0, -0.8406), (0.865, 0.8406, -1.0), (1.0, 0.8406, 1.0), (0.8402, 1.0, 1.0), (-0.7244, 1.0, -0.8406), (-0.7244, 0.8406, -1.0), (-0.9939, 1.0, 3.541), (-1.154, 1.0, 3.382), (-1.02, 2.066, 1.159), (-0.8399, 2.224, 1.098), (-1.02, 2.066, 3.382), (-0.8399, 2.224, 3.541), (-0.7244, 1.0, 3.541), (-0.7244, 2.224, 3.541), (-0.7244, 2.224, 1.074), (-0.7244, 1.0, 1.0), (-0.7244, 0.0, 1.0), (-0.7244, 0.0, 3.541), (-0.9939, 0.0, 3.541), (-1.154, 0.0, 3.382), (-1.0, 0.0, -1.0), (-0.7244, 0.0, -1.0), (0.865, 0.0, -1.0), (1.0, 0.0, 1.0), (-0.6463, 0.8503, 1.216), (-0.6775, 0.8384, 1.055), (-0.6777, 0.8391, 3.755), (-0.6463, 0.8503, 3.779), (-0.6463, 2.374, 1.278), (-0.6789, 2.381, 1.126), (-0.6463, 2.374, 3.779), (-0.678, 2.384, 3.753), (-0.7244, 2.224, 1.738), (-0.8399, 2.224, 1.76), (-1.02, 2.066, 1.8), (-1.154, 0.8564, 1.8), (-0.7244, 1.0, 1.671), (-0.7244, 0.0, 1.671), (-0.6788, 2.381, 1.806), (-0.6463, 2.374, 1.946), (-0.6463, 0.8503, 1.889), (-0.6775, 0.8384, 1.741), (-1.288, 0.7421, -0.5588), (-1.404, 0.7425, 1.067), (-1.288, 0.0, -0.5588), (-1.404, 0.0, 1.067), (-1.404, 0.754, 1.549), (-1.404, 0.8622, 2.74), (-1.404, 0.0, 2.74), (-1.633, 0.0, 0.877), (-1.633, 0.6081, 0.877), (-1.633, 0.6153, 1.174), (-1.633, 0.6818, 1.907), (-1.633, 0.0, 1.907), (-1.633, 0.0, 1.174)], [], [(8, 19, 7, 4), (23, 11, 51, 52), (19, 3, 13, 18), (0, 3, 19, 8), (45, 30, 16, 40), (36, 37, 15, 17), (41, 40, 16, 21), (10, 16, 17, 15), (39, 11, 14, 38), (3, 0, 1, 2), (9, 1, 0, 8), (6, 5, 4, 7), (5, 9, 8, 4), (22, 10, 11, 23), (14, 11, 10, 15), (37, 13, 12, 38), (13, 3, 2, 12), (42, 33, 18, 36), (43, 44, 28, 32), (30, 35, 17, 16), (1, 9, 25, 24), (6, 7, 19, 20, 27), (9, 5, 26, 25), (5, 6, 27, 26), (1, 24, 48, 46), (16, 10, 22, 21), (31, 34, 35, 30), (42, 35, 34, 43), (29, 33, 32, 28), (44, 31, 30, 45), (33, 29, 19, 18), (28, 44, 45, 29), (33, 42, 43, 32), (11, 39, 50, 51), (34, 31, 44, 43), (35, 42, 36, 17), (15, 37, 38, 14), (2, 39, 38, 12), (20, 19, 40, 41), (18, 13, 37, 36), (29, 45, 40, 19), (48, 49, 47, 46), (52, 51, 56, 57), (50, 47, 54, 55), (2, 1, 46, 47), (39, 2, 47, 50), (55, 58, 57, 56), (54, 53, 58, 55), (47, 49, 53, 54), (51, 50, 55, 56)])
_uv = me_cube_001.uv_layers.new(name='UVMap')
_uv.uv.foreach_set('vector', [0.3949, 0.2845, 0.625, 0.2845, 0.625, 0.48, 0.3949, 0.4787, 0.625, 0.125, 0.625, 0.25, 0.625, 0.25, 0.625, 0.125, 0.625, 0.2845, 0.625, 0.2628, 0.625, 0.27, 0.625, 0.2845, 0.3949, 0.2692, 0.625, 0.2628, 0.625, 0.2845, 0.3949, 0.2845, 0.6506, 0.3101, 0.8146, 0.4741, 0.8405, 0.5, 0.6458, 0.3053, 0.625, 0.2845, 0.625, 0.27, 0.625, 0.27, 0.625, 0.2845, 0.8405, 0.625, 0.8405, 0.5, 0.8405, 0.5, 0.8405, 0.625, 0.8622, 0.5, 0.8405, 0.5, 0.8405, 0.5, 0.855, 0.5, 0.625, 0.25, 0.625, 0.25, 0.625, 0.25, 0.625, 0.25, 0.625, 0.2628, 0.3949, 0.2692, 0.375, 0.2301, 0.6448, 0.2301, 0.1595, 0.5199, 0.125, 0.5199, 0.1435, 0.5, 0.1595, 0.5, 0.625, 0.5199, 0.375, 0.5199, 0.3949, 0.4787, 0.625, 0.48, 0.375, 0.5199, 0.1595, 0.5199, 0.1595, 0.5, 0.3548, 0.5, 0.625, 0.125, 0.625, 0.25, 0.625, 0.25, 0.625, 0.125, 0.625, 0.25, 0.625, 0.25, 0.625, 0.25, 0.625, 0.25, 0.625, 0.27, 0.625, 0.27, 0.625, 0.25, 0.625, 0.25, 0.625, 0.27, 0.625, 0.2628, 0.625, 0.25, 0.625, 0.25, 0.6292, 0.2886, 0.628, 0.2874, 0.625, 0.2845, 0.625, 0.2845, 0.6358, 0.2952, 0.6578, 0.3172, 0.6446, 0.3041, 0.6334, 0.2929, 0.8146, 0.4741, 0.6401, 0.2996, 0.625, 0.2845, 0.8405, 0.5, 0.125, 0.5199, 0.1595, 0.5199, 0.1595, 0.625, 0.125, 0.625, 0.625, 0.5199, 0.645, 0.5, 0.8405, 0.5, 0.8405, 0.625, 0.625, 0.625, 0.1595, 0.5199, 0.375, 0.5199, 0.375, 0.625, 0.1595, 0.625, 0.375, 0.5199, 0.625, 0.5199, 0.625, 0.625, 0.375, 0.625, 0.125, 0.5199, 0.125, 0.625, 0.125, 0.625, 0.125, 0.5199, 0.8405, 0.5, 0.8622, 0.5, 0.8622, 0.625, 0.8405, 0.625, 0.7807, 0.4401, 0.6578, 0.3172, 0.6401, 0.2996, 0.8146, 0.4741, 0.6292, 0.2886, 0.6401, 0.2996, 0.6578, 0.3172, 0.6358, 0.2952, 0.6331, 0.2926, 0.628, 0.2874, 0.6334, 0.2929, 0.6446, 0.3041, 0.6578, 0.3172, 0.7807, 0.4401, 0.8146, 0.4741, 0.6506, 0.3101, 0.628, 0.2874, 0.6331, 0.2926, 0.625, 0.2845, 0.625, 0.2845, 0.6446, 0.3041, 0.6578, 0.3172, 0.6506, 0.3101, 0.6331, 0.2926, 0.628, 0.2874, 0.6292, 0.2886, 0.6358, 0.2952, 0.6334, 0.2929, 0.625, 0.25, 0.625, 0.25, 0.625, 0.25, 0.625, 0.25, 0.6578, 0.3172, 0.7807, 0.4401, 0.6578, 0.3172, 0.6358, 0.2952, 0.6401, 0.2996, 0.6292, 0.2886, 0.625, 0.2845, 0.625, 0.2845, 0.625, 0.27, 0.625, 0.27, 0.625, 0.25, 0.625, 0.25, 0.625, 0.25, 0.625, 0.25, 0.625, 0.25, 0.625, 0.25, 0.8405, 0.625, 0.8405, 0.5, 0.8405, 0.5, 0.8405, 0.625, 0.625, 0.2845, 0.625, 0.27, 0.625, 0.27, 0.625, 0.2845, 0.6331, 0.2926, 0.6506, 0.3101, 0.6458, 0.3053, 0.625, 0.2845, 0.375, 0.125, 0.6448, 0.125, 0.6448, 0.2301, 0.375, 0.2301, 0.625, 0.125, 0.625, 0.25, 0.625, 0.25, 0.625, 0.125, 0.625, 0.25, 0.625, 0.25, 0.625, 0.25, 0.625, 0.25, 0.6448, 0.2301, 0.375, 0.2301, 0.375, 0.2301, 0.6448, 0.2301, 0.625, 0.25, 0.625, 0.25, 0.625, 0.25, 0.625, 0.25, 0.625, 0.232, 0.625, 0.125, 0.625, 0.125, 0.625, 0.25, 0.625, 0.2301, 0.625, 0.125, 0.625, 0.125, 0.625, 0.232, 0.6448, 0.2301, 0.6448, 0.125, 0.6448, 0.125, 0.6448, 0.2301, 0.625, 0.25, 0.625, 0.25, 0.625, 0.25, 0.625, 0.25])
me_cube_001.use_remesh_fix_poles = True
me_cube_001.use_remesh_preserve_attributes = False
me_cube_001.use_mirror_vertex_groups = False
me_cube_001.update()

# ---- objects
ob_ss_barel = bpy.data.objects.new('SS_Barel', me_cube_003)
ob_ss_body = bpy.data.objects.new('SS_Body', me_cube_002)
ob_barrel = bpy.data.objects.new('Barrel', me_cube)
ob_body = bpy.data.objects.new('Body', me_cube_001)

# ---- transforms, parenting, visibility, modifiers, constraints
ob_ss_barel.location = (-3.983, 1.451e-07, -0.05745)
ob_ss_barel.scale = (1.65, 0.2593, 0.2273)
ob_ss_barel.lineart.crease_threshold = 0.0
ob_ss_body.location = (-1.215, 5.95e-08, -0.0692)
ob_ss_body.scale = (-1.155, 0.2637, 0.2459)
ob_ss_body.lineart.crease_threshold = 0.0
_m = ob_ss_body.modifiers.new('Mirror', 'MIRROR')
_m.use_axis = (False, True, False)
_m.use_clip = True
ob_barrel.location = (-3.983, 1.451e-07, -0.05745)
ob_barrel.scale = (1.65, 0.2593, 0.2273)
ob_barrel.lineart.crease_threshold = 0.0
ob_body.location = (-1.215, 5.95e-08, -0.0692)
ob_body.scale = (-1.155, 0.2637, 0.2459)
ob_body.lineart.crease_threshold = 0.0
_m = ob_body.modifiers.new('Mirror', 'MIRROR')
_m.use_axis = (False, True, False)
_m.use_clip = True

# ---- collection membership
col_super_shotgun.objects.link(ob_ss_barel)
col_super_shotgun.objects.link(ob_ss_body)
col_double_barrels.objects.link(ob_barrel)
col_double_barrels.objects.link(ob_body)
def _layer_coll(name, lc=None):
    lc = lc or bpy.context.view_layer.layer_collection
    for c in lc.children:
        if c.name == name: return c
        r = _layer_coll(name, c)
        if r: return r
_layer_coll('Double Barrels').exclude = True

# ---- scene / render settings (as saved in the file)
scene.frame_start = 1; scene.frame_end = 250; scene.frame_set(1)
scene.render.engine = 'BLENDER_EEVEE_NEXT'
scene.cycles.use_denoising = False
scene.cycles.samples = 128
scene.cycles.sampling_pattern = 'TABULATED_SOBOL'
scene.cycles.use_adaptive_sampling = False
scene.cycles.use_light_tree = False
scene.view_settings.view_transform = 'Filmic'
bpy.context.view_layer.update()

# ---- added for rendering (the .blend has no active camera and no usable light): camera, sun
cam_auto = bpy.data.cameras.new('AutoCamera')
cam_auto.lens = 50.0
cam_auto.sensor_width = 36.0
cam_auto.clip_end = 1000.0
ob_auto_camera = bpy.data.objects.new('AutoCamera', cam_auto)
scene.collection.objects.link(ob_auto_camera)
ob_auto_camera.location = (9.77617, -16.3793, 12.7141)
ob_auto_camera.rotation_euler = (1.09748, -7.21219e-08, 0.694738)
scene.camera = ob_auto_camera
light_auto_sun = bpy.data.lights.new('AutoSun', 'SUN')
light_auto_sun.energy = 3.0
light_auto_sun.angle = 0.0523599
ob_auto_sun = bpy.data.objects.new('AutoSun', light_auto_sun)
scene.collection.objects.link(ob_auto_sun)
ob_auto_sun.rotation_euler = (0.872665, 0.174533, 0.523599)
bpy.context.view_layer.update()
